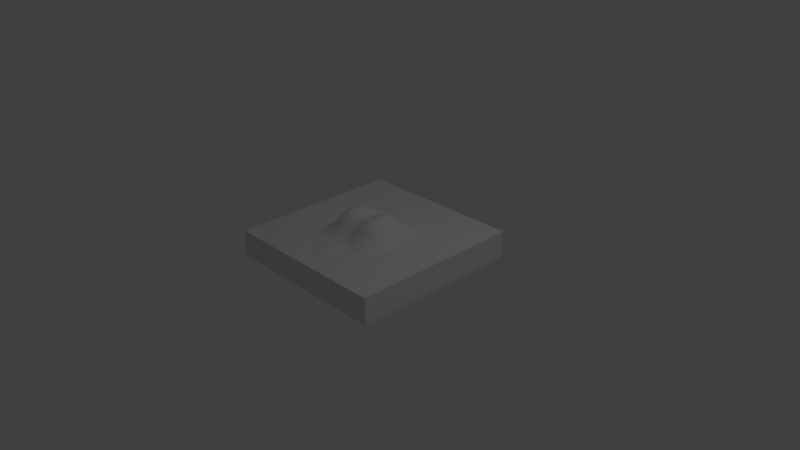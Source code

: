 # Source: rocktile.blend  (saved by Blender 2.76.0; exported with 4.5.12 LTS)
import bpy
from mathutils import Matrix  # noqa: F401  (used for matrix-valued properties, if any)

bpy.ops.wm.read_factory_settings(use_empty=True)
scene = bpy.context.scene
scene.name = 'Scene'

# ---- collections
col_collection_1 = bpy.data.collections.new('Collection 1'); scene.collection.children.link(col_collection_1)

# ---- materials (node trees are filled in below, after node groups)
mat_material = bpy.data.materials.new('Material')
mat_material.alpha_threshold = 0.0
mat_material.use_transparent_shadow = False
mat_material.roughness = 0.5
mat_material.line_color = (0.0, 0.0, 0.0, 1.0)

# ---- material node trees

# ---- world
world_world = bpy.data.worlds.new('World'); scene.world = world_world
world_world.color = (0.05088, 0.05088, 0.05088)
world_world.use_sun_shadow = False
world_world.sun_shadow_jitter_overblur = 0.0
world_world.cycles.sampling_method = 'MANUAL'
world_world.cycles.sample_map_resolution = 256

# ---- cameras
cam_camera = bpy.data.cameras.new('Camera')
cam_camera.clip_end = 100.0
cam_camera.lens = 35.0
cam_camera.sensor_width = 32.0
cam_camera.sensor_height = 18.0
cam_camera.ortho_scale = 7.314
cam_camera.dof.focus_distance = 0.0
cam_camera.dof.aperture_fstop = 128.0

# ---- lights
light_lamp = bpy.data.lights.new('Lamp', 'POINT')
light_lamp.transmission_factor = 0.0
light_lamp.cutoff_distance = 30.0
light_lamp.energy = 100.0
light_lamp.shadow_buffer_clip_start = 1.001
light_lamp.shadow_soft_size = 0.1
light_lamp.shadow_maximum_resolution = 0.006
light_lamp.use_absolute_resolution = True
light_lamp.cycles.use_multiple_importance_sampling = False

# ---- meshes
me_cube = bpy.data.meshes.new('Cube')
me_cube.from_pydata([(-0.03975, -0.7867, 0.3561), (0.4543, -0.6905, 0.3322), (-0.03986, -0.7469, 0.357), (0.1773, -0.5192, 0.3457), (-0.214, -0.7587, 0.3328), (-0.2499, -0.7223, 0.3323), (-0.1773, -0.5192, 0.3457), (0.4088, -0.6905, 0.3322), (-0.03634, -0.9812, 0.3322), (0.03634, -0.9812, 0.3322), (-0.1094, -0.9093, 0.3332), (0.1817, -0.9086, 0.3323), (-0.03892, -0.844, 0.3505), (0.1834, -0.7636, 0.3348), (-0.1158, -0.756, 0.3486), (-0.1817, -0.9812, 0.3322), (-0.2544, -0.9085, 0.3322), (0.03679, -0.911, 0.3355), (0.109, -0.9812, 0.3322), (-0.2544, -0.8359, 0.3322), (0.1823, -0.8363, 0.3332), (-0.06885, -0.906, 0.335), (0.2544, -0.8359, 0.3322), (-0.109, -0.9812, 0.3322), (-0.03679, -0.911, 0.3355), (0.1124, -0.8396, 0.3406), (-0.1834, -0.7636, 0.3348), (0.1156, -0.7656, 0.3483), (0.1817, -0.9812, 0.3322), (0.2544, -0.9085, 0.3322), (-0.1817, -0.9086, 0.3323), (0.03892, -0.844, 0.3505), (0.1094, -0.9093, 0.3332), (0.4724, -0.6905, 0.3322), (0.2544, -0.7632, 0.3323), (-0.2544, -0.7632, 0.3323), (-0.1063, -0.8703, 0.3368), (-0.1737, -0.8274, 0.3339), (0.03634, -1.163, 0.2088), (0.03634, -1.163, 0.03477), (-0.03634, -1.163, 0.03477), (-4.742e-07, -0.9455, 0.3329), (0.1454, -1.09, 0.3322), (0.5088, -0.7268, 0.3322), (-0.06591, -0.8685, 0.3418), (0.1454, -0.9449, 0.3322), (0.2907, -0.7995, 0.3322), (-0.07268, -1.018, 0.3322), (-0.2181, -0.8722, 0.3322), (-0.1454, -0.9449, 0.3322), (0.07268, -1.018, 0.3322), (0.2181, -0.8722, 0.3322), (0.4361, -0.7995, 0.3322), (-0.1487, -0.8014, 0.3384), (0.07457, -0.8763, 0.3391), (-0.07268, -1.163, -0.02697), (-5.96e-08, -1.09, -0.02697), (-0.2907, -0.7995, 0.3322), (0.07268, -1.163, -0.01575), (-0.07268, -1.163, -0.01575), (0.07268, -1.163, 0.1751), (-0.07268, -1.163, 0.1751), (0.07268, -1.163, 0.006703), (-0.07268, -1.163, 0.006703), (0.3271, -0.7995, 0.3322), (0.07268, -1.127, -0.02697), (-0.07268, -1.163, 0.2873), (-0.07268, -1.163, 0.1975), (-1.192e-07, -1.163, 0.06283), (-3.874e-07, -1.163, 0.2424), (-0.07268, -1.09, -0.02697), (0.1454, -1.163, -0.02697), (-0.07268, -1.163, 0.09651), (-5.96e-08, -1.018, -0.02697), (-0.1454, -1.163, -0.02697), (0.1454, -1.163, -0.004523), (-0.1454, -1.163, -0.004523), (0.1454, -1.09, -0.02697), (-0.1454, -1.018, -0.02697), (0.2907, -1.163, -0.02697), (0.07268, -1.163, 0.09651), (0.2362, -0.9994, 0.3322), (0.1454, -1.163, 0.1526), (-0.1454, -1.163, 0.1302), (-0.1454, -1.163, 0.1751), (0.1454, -1.163, 0.1302), (0.1454, -1.163, 0.04038), (-0.1454, -1.163, 0.04038), (1.018, -1.163, 0.06283), (1.163, -1.163, 0.1526), (-5.96e-08, -0.8722, -0.02697), (-0.2907, -1.163, -0.02697), (0.2907, -1.163, 0.01793), (-0.2907, -1.163, 0.01793), (0.8722, -1.163, 0.01793), (0.8722, -1.163, 0.06283), (0.2907, -1.018, -0.02697), (-0.2907, -0.8722, -0.02697), (0.5815, -1.163, -0.02697), (1.163, -0.5815, -0.02697), (1.163, -0.5815, 0.06283), (0.5815, -0.8722, -0.02697), (0.5815, -0.5815, -0.02697), (-5.96e-08, -0.5815, -0.02697), (0.2907, -1.163, 0.1077), (0.07268, -1.163, 0.2649), (0.218, -1.09, 0.3322), (0.5088, -0.7995, 0.3322), (-0.2181, -0.9449, 0.3322), (-0.07268, -1.09, 0.3322), (0.07276, -0.9451, 0.3325), (-0.07276, -0.9451, 0.3325), (0.218, -0.9449, 0.3322), (0.07268, -1.09, 0.3322), (0.3634, -0.7995, 0.3322), (-0.109, -1.127, 0.3322), (-0.1124, -0.8396, 0.3406), (0.2544, -1.054, 0.3322), (0.3271, -0.9812, 0.3322), (-0.2544, -0.9812, 0.3322), (-1.09, -1.163, 0.09651), (0.1454, -1.163, 0.3322), (-0.1461, -0.873, 0.3336), (0.4361, -0.8722, 0.3322), (-0.1454, -1.163, 0.3322), (-5.141e-07, -1.018, 0.3322), (0.1454, -1.163, 0.2873), (0.1454, -1.163, 0.1975), (-0.1454, -1.163, 0.1975), (-1.018, -1.163, 0.04038), (-1.018, -1.09, 0.3322), (-1.163, -1.018, 0.2424), (-1.163, -1.018, 0.06283), (0.2907, -1.163, 0.1526), (-0.2907, -1.163, 0.1077), (-0.2907, -1.163, 0.1975), (0.5815, -1.163, 0.06283), (0.2907, -1.163, 0.2424), (-0.1454, -1.163, 0.2424), (-1.163, -1.163, 0.1526), (-1.163, -0.8722, 0.01793), (-0.8722, -1.163, 0.01793), (-0.8722, -1.163, 0.1077), (-0.2907, -1.163, 0.2424), (-1.018, -1.018, 0.3322), (-1.018, -1.163, 0.22), (-0.5815, -1.163, -0.02697), (-1.163, -0.8722, 0.06283), (0.8722, -1.163, 0.1526), (-0.2907, -1.163, 0.3322), (-0.2181, -1.09, 0.3322), (-0.5815, -1.163, 0.2424), (-0.5815, -0.5815, -0.02697), (-0.5815, -1.163, 0.06283), (-0.8722, -1.163, 0.2873), (-1.163, -0.8722, 0.3322), (0.4361, -1.018, 0.3322), (-1.163, -0.8722, 0.1526), (-0.8722, -0.8722, -0.02697), (0.09956, 0.4354, 0.3624), (0.2907, -1.163, 0.3322), (0.3634, -1.09, 0.3322), (-0.1454, -1.018, 0.3322), (-1.163, 2.98e-07, -0.02697), (-1.163, -0.5815, 0.1526), (-1.163, -0.5815, 0.06283), (-0.2817, -0.3305, 0.4649), (-0.8722, -1.163, 0.3322), (-0.6178, -0.3271, 0.3322), (0.2817, -0.3305, 0.4649), (0.6178, -0.3998, 0.3322), (-0.1994, -0.3434, 0.4723), (0.3362, -0.6542, 0.3323), (0.1993, -0.3434, 0.4723), (-0.1112, -0.6248, 0.3382), (-0.2647, -0.2984, 0.5113), (0.2647, -0.2984, 0.5114), (0.3321, -0.4917, 0.3501), (-0.06612, -0.1239, 0.5753), (-0.6542, -0.4361, 0.3322), (-0.2272, -0.2944, 0.5262), (0.06612, -0.1239, 0.5753), (-0.429, -0.1134, 0.448), (0.429, -0.1134, 0.448), (0.2264, -0.2949, 0.5266), (0.6541, -0.4361, 0.3322), (0.126, -0.3016, 0.5185), (-0.2293, -0.1218, 0.6079), (-0.4007, -0.171, 0.4875), (-0.1132, -0.1897, 0.583), (0.2293, -0.1218, 0.6079), (-0.3983, 0.01779, 0.461), (-0.118, 0.1205, 0.5681), (0.1132, -0.1897, 0.583), (0.3983, 0.01778, 0.461), (0.118, 0.1205, 0.5681), (0.4007, -0.171, 0.4875), (-1.163, -0.5815, -0.02697), (-0.02712, 0.5092, 0.3372), (-0.3998, 0.6269, 0.3325), (0.03799, 0.4679, 0.347), (-0.3702, 0.06327, 0.483), (-0.2244, 0.2162, 0.4923), (-0.3299, 0.1166, 0.4992), (-0.284, 0.1678, 0.5072), (0.3702, 0.06326, 0.483), (0.2244, 0.2162, 0.4923), (0.3299, 0.1166, 0.4992), (0.284, 0.1678, 0.5072), (-0.4116, -0.07262, 0.4863), (0.4116, -0.07262, 0.4863), (-0.3507, 0.02933, 0.5389), (-0.2504, 0.1395, 0.5523), (0.3507, 0.02933, 0.5389), (0.2504, 0.1395, 0.5523), (-0.2329, -0.05544, 0.6164), (0.2329, -0.05544, 0.6164), (-0.3083, 0.08336, 0.5567), (-0.3334, -0.1966, 0.5376), (-0.3552, -0.08174, 0.5595), (0.3083, 0.08336, 0.5567), (0.3334, -0.1966, 0.5376), (0.3552, -0.08175, 0.5595), (-0.3878, -0.02691, 0.5147), (-0.3575, -0.2226, 0.504), (0.3878, -0.02691, 0.5147), (0.3575, -0.2226, 0.504), (-0.1182, -0.05837, 0.5955), (-0.2611, 0.03751, 0.5998), (-0.1709, -0.1243, 0.6077), (0.1182, -0.05837, 0.5955), (0.2611, 0.03751, 0.5998), (0.1709, -0.1243, 0.6077), (-0.2824, -0.2492, 0.5381), (-0.1285, 0.2323, 0.4993), (-0.08571, 0.1942, 0.5226), (0.2824, -0.2492, 0.5381), (0.1285, 0.2323, 0.4993), (0.08571, 0.1942, 0.5226), (-0.3835, -0.131, 0.5225), (-0.2366, -0.2037, 0.5825), (-0.2596, -0.08786, 0.6104), (-0.1762, -0.2555, 0.5629), (-0.04279, 0.1473, 0.5367), (0.3835, -0.131, 0.5225), (0.2365, -0.2037, 0.5825), (0.2596, -0.08786, 0.6104), (0.1757, -0.2562, 0.563), (0.04279, 0.1473, 0.5367), (-0.1779, 0.1807, 0.5382), (-0.1415, 0.1481, 0.5594), (0.1779, 0.1807, 0.5382), (0.1415, 0.1481, 0.5594), (-0.03945, -0.2153, 0.5484), (-0.08057, -0.2618, 0.5361), (-0.2963, -0.1352, 0.5871), (-0.1375, -0.2223, 0.5782), (-0.1095, -0.3665, 0.4453), (-0.1465, 0.03358, 0.604), (-0.3178, -0.0206, 0.5891), (-0.1428, -0.08993, 0.604), (0.03945, -0.2153, 0.5484), (0.08105, -0.2617, 0.5363), (0.377, -0.4242, 0.3678), (2.512e-06, -0.2572, 0.5209), (0.2963, -0.1352, 0.5871), (0.1375, -0.2224, 0.5782), (0.1465, 0.03358, 0.604), (0.3178, -0.0206, 0.5891), (-0.04383, -0.09148, 0.5659), (0.04383, -0.09148, 0.5659), (1.481e-07, 0.1946, 0.5098), (0.8359, 0.4724, 0.3322), (0.7632, 0.4724, 0.3322), (0.5451, 0.6178, 0.3323), (0.8359, 0.3998, 0.3322), (0.6178, 0.6178, 0.3322), (0.6905, 0.6178, 0.3322), (0.6905, 0.5451, 0.3322), (0.7632, 0.6178, 0.3322), (0.9085, 0.2544, 0.3322), (0.9085, 0.4724, 0.3322), (0.7632, 0.5451, 0.3322), (0.5451, 0.6905, 0.3322), (0.6178, 0.6905, 0.3322), (0.8177, 0.4179, 0.3322), (0.6723, 0.5633, 0.3322), (0.854, 0.3816, 0.3322), (0.7087, 0.527, 0.3322), (0.7995, 0.4361, 0.3322), (0.6542, 0.5815, 0.3322), (0.8722, 0.3634, 0.3322), (0.9449, 0.2907, 0.3322), (0.8722, 0.5088, 0.3322), (0.5815, 0.6541, 0.3322), (0.7995, 0.5815, 0.3322), (0.7268, 0.5088, 0.3322), (0.6542, 0.7268, 0.3322), (0.7268, 0.6541, 0.3322), (0.9085, 0.3634, 0.3322), (0.9449, 0.3634, 0.3322), (0.9449, 0.4361, 0.3322), (1.163, 1.163, 0.2424), (0.7995, 0.5088, 0.3322), (0.9449, 0.5088, 0.3322), (0.6542, 0.7995, 0.3322), (0.6542, 0.6541, 0.3322), (0.7995, 0.6541, 0.3322), (1.018, 0.5815, 0.3322), (0.7268, 0.8722, 0.3322), (0.8722, 0.7268, 0.3322), (1.163, 1.018, 0.2424), (1.018, 1.018, 0.3322), (1.09, 0.9449, 0.3322), (0.9449, 1.09, 0.3322), (1.163, 0.8722, 0.3322), (0.8722, 1.163, 0.3322), (0.8722, 1.163, 0.1975), (0.5815, 1.163, 0.2424), (1.018, 0.7268, 0.3322), (0.7268, 1.018, 0.3322), (-0.6905, 0.6178, 0.3322), (-0.7632, 0.4724, 0.3322), (-0.8359, 0.3998, 0.3322), (-0.6178, 0.6178, 0.3322), (-0.7632, 0.6178, 0.3322), (-0.8359, 0.4724, 0.3322), (-0.5451, 0.6178, 0.3323), (-0.9085, 0.2544, 0.3322), (-0.6178, 0.6905, 0.3322), (-0.7632, 0.5451, 0.3322), (-0.6905, 0.5451, 0.3322), (-0.9085, 0.4724, 0.3322), (-0.5451, 0.6905, 0.3322), (-0.4724, 0.6905, 0.3322), (-0.854, 0.3816, 0.3322), (-0.7087, 0.527, 0.3322), (-0.8177, 0.4179, 0.3322), (-0.6723, 0.5633, 0.3322), (-0.7268, 0.6541, 0.3322), (-0.8722, 0.3634, 0.3322), (-0.7268, 0.5088, 0.3322), (-0.9449, 0.2907, 0.3322), (-0.5815, 0.6541, 0.3322), (-0.8722, 0.5088, 0.3322), (-0.7995, 0.4361, 0.3322), (-0.5088, 0.7268, 0.3322), (-0.7995, 0.5815, 0.3322), (-0.9085, 0.3634, 0.3322), (-0.9449, 0.3634, 0.3322), (-0.9449, 0.4361, 0.3322), (-0.6541, 0.5815, 0.3322), (-0.6541, 0.7268, 0.3322), (-0.5088, 0.7995, 0.3322), (-0.7995, 0.6541, 0.3322), (-0.9449, 0.5088, 0.3322), (-0.6541, 0.7995, 0.3322), (-0.6541, 0.6541, 0.3322), (-0.7995, 0.5088, 0.3322), (0.2544, 0.8359, 0.3322), (-0.3271, 0.6905, 0.3322), (-0.1817, 0.6905, 0.3323), (-0.2544, 0.6905, 0.3323), (0.3271, 0.8359, 0.3322), (-1.018, 0.5815, 0.3322), (-0.3998, 0.6905, 0.3322), (-0.09994, 0.6996, 0.3322), (-0.1454, 0.7995, 0.3322), (0.2907, 0.7995, 0.3322), (0.3634, 0.8722, 0.3322), (-0.07268, 0.7268, 0.3322), (-0.218, 0.7268, 0.3322), (-0.3634, 0.7268, 0.3322), (3.874e-07, 1.163, 0.2424), (-0.07268, 0.7995, 0.3322), (-0.3634, 0.7995, 0.3322), (0.3634, 0.9449, 0.3322), (-0.218, 0.7995, 0.3322), (0.2544, 0.9812, 0.3322), (0.1817, 0.8359, 0.3322), (2.682e-07, 1.018, 0.3322), (-0.4361, 0.8722, 0.3322), (-0.1454, 0.8722, 0.3322), (0.1454, 0.8722, 0.3322), (-0.1454, 1.018, 0.3322), (0.1454, 1.018, 0.3322), (-0.218, 1.09, 0.3322), (0.2181, 1.09, 0.3322), (0.2907, 1.163, 0.3322), (-0.2907, 1.163, 0.3322), (-0.5815, 1.163, 0.1526), (-0.4361, 1.018, 0.3322), (-0.7268, 0.8722, 0.3322), (0.03634, 0.6178, 0.3323), (-0.03634, 0.6905, 0.3322), (-0.8722, 0.7268, 0.3322), (0.09994, 0.6996, 0.3322), (0.1908, 0.6996, 0.3323), (0.2181, 0.7268, 0.3322), (0.07268, 0.7268, 0.3322), (0.2181, 0.7995, 0.3322), (0.07268, 0.7995, 0.3322), (0.03634, 0.6905, 0.3322), (-0.03634, 0.6178, 0.3323), (1.937e-07, 0.6541, 0.3322), (-0.0363, 0.5452, 0.3337), (0.0363, 0.5452, 0.3337), (-0.2029, 0.09207, 0.5911), (0.2029, 0.09207, 0.5911), (0.2544, 0.6905, 0.3323), (-1.018, 0.7268, 0.3322), (0.4724, 0.6905, 0.3322), (0.3271, 0.6179, 0.3327), (0.3907, 0.6224, 0.3324), (0.2544, 0.6181, 0.3335), (0.3271, 0.6905, 0.3322), (0.5088, 0.7268, 0.3322), (0.2907, 0.6542, 0.3324), (0.4361, 0.7995, 0.3322), (0.3634, 0.7268, 0.3322), (0.3998, 0.6723, 0.3322), (0.3634, 0.6541, 0.3323), (0.3634, 0.7995, 0.3322), (0.5088, 0.7995, 0.3322), (0.4361, 0.8722, 0.3322), (0.4361, 1.018, 0.3322), (-0.04496, 0.02984, 0.5584), (-0.5451, -0.5451, 0.3322), (-0.5451, -0.4724, 0.3322), (-0.3998, -0.6905, 0.3322), (-5.96e-08, -1.163, -0.02697), (-0.5815, -0.5088, 0.3322), (0.4724, -0.6178, 0.3322), (0.1428, -0.08993, 0.604), (-0.7268, -0.7268, 0.3322), (0.6178, -0.5451, 0.3322), (0.5451, -0.5451, 0.3322), (0.5451, -0.4724, 0.3322), (0.03984, -0.7669, 0.3567), (0.4088, -0.6178, 0.3323), (-0.04957, -0.6972, 0.356), (0.04957, -0.6972, 0.356), (-0.6542, -0.5088, 0.3322), (0.5815, -1.163, 0.1526), (0.527, -0.6178, 0.3322), (-0.2095, -0.7177, 0.333), (0.07894, -0.727, 0.3546), (0.6541, -0.5815, 0.3322), (0.1487, -0.8014, 0.3384), (-0.07894, -0.727, 0.3546), (0.2184, -0.7268, 0.3327), (0.5815, -0.5088, 0.3322), (-0.0789, -0.7665, 0.3543), (-0.07821, -0.8054, 0.3518), (-0.2183, -0.7996, 0.3325), (-4.277e-07, -0.8065, 0.3559), (0.6541, -0.6542, 0.3322), (0.5088, -0.6542, 0.3322), (0.5815, -0.7268, 0.3322), (0.4724, -0.6542, 0.3322), (0.2183, -0.7996, 0.3325), (0.6541, -0.5088, 0.3322), (0.07821, -0.8054, 0.3518), (0.7268, -0.5815, 0.3322), (0.1461, -0.873, 0.3336), (-0.183, -0.6902, 0.3343), (0.1147, -0.6886, 0.3464), (-0.03787, -0.613, 0.3445), (-0.2544, -0.6905, 0.3322), (-0.7632, -0.2544, 0.3322), (-0.3271, -0.6905, 0.3322), (-0.4724, -0.5451, 0.3323), (-0.7268, -0.5815, 0.3322), (-0.3271, -0.6178, 0.3325), (-0.6905, -0.3271, 0.3322), (-0.4002, -0.5458, 0.3334), (-0.3998, -0.6178, 0.3323), (-0.2544, -0.6178, 0.3327), (-0.6905, -0.2544, 0.3322), (-0.4724, -0.6178, 0.3322), (-0.7087, -0.2362, 0.3322), (-1.018, -0.8722, 0.3322), (-0.7268, -0.3634, 0.3322), (-0.5748, -0.3521, 0.3323), (-0.6632, -0.2816, 0.3322), (-0.7995, -0.2907, 0.3322), (-0.6542, -0.3634, 0.3322), (-0.5544, -0.3908, 0.3324), (-0.1147, -0.6886, 0.3464), (-0.2907, -0.6541, 0.3323), (-0.3634, -0.7268, 0.3322), (-0.3727, -0.5727, 0.333), (-0.5088, -0.5815, 0.3322), (-0.4361, -0.6541, 0.3322), (-0.3634, -0.7995, 0.3322), (-0.5088, -0.6541, 0.3322), (-0.3634, -0.6541, 0.3323), (-0.4361, -0.8722, 0.3322), (-0.5815, -0.7268, 0.3322), (-0.4361, -1.018, 0.3322), (-0.8722, -1.018, 0.3322), (0.7632, -0.2544, 0.3322), (0.6905, -0.2544, 0.3322), (0.4724, -0.5451, 0.3323), (0.1918, -0.6994, 0.3338), (0.3998, -0.6178, 0.3323), (0.2544, -0.6905, 0.3322), (0.3271, -0.6178, 0.3325), (0.3271, -0.6905, 0.3322), (0.2544, -0.6178, 0.3327), (0.7268, -0.7268, 0.3322), (0.6905, -0.3271, 0.3322), (0.7087, -0.2362, 0.3322), (0.3087, -0.3602, 0.4294), (0.391, -0.5548, 0.3333), (0.6632, -0.2816, 0.3322), (0.7995, -0.2907, 0.3322), (0.5815, -0.3634, 0.3323), (0.09186, 0.08884, 0.5717), (-0.09186, 0.08884, 0.5717), (0.6905, 0.3271, 0.3324), (0.4724, 0.6178, 0.3324), (0.7632, 0.2544, 0.3322), (0.7632, 0.3998, 0.3322), (0.5451, 0.4725, 0.335), (0.6178, 0.2544, 0.3345), (0.5451, 0.5451, 0.3332), (0.6905, 0.2544, 0.3324), (0.7632, 0.03634, 0.3322), (0.7632, 0.3271, 0.3322), (0.6178, 0.5451, 0.3325), (0.8359, 0.3271, 0.3322), (0.5452, 0.3999, 0.3367), (0.4725, 0.4725, 0.3364), (0.7632, 0.109, 0.3322), (0.7632, 0.1817, 0.3322), (0.6905, 0.3998, 0.3324), (0.6905, 0.4724, 0.3323), (0.8359, 0.109, 0.3322), (0.8359, 0.2544, 0.3322), (0.6178, 0.3271, 0.3341), (0.5815, -0.8722, 0.3322), (0.4724, 0.5451, 0.3339), (0.6178, 0.4724, 0.3331), (0.8359, 0.1817, 0.3322), (0.6178, 0.3998, 0.3337), (0.3634, -0.7268, 0.3322), (0.1454, -1.018, 0.3322), (0.3635, -0.5817, 0.3329), (0.7087, -0.09085, 0.3322), (0.2907, -0.6542, 0.3323), (0.3816, -0.6542, 0.3322), (0.3908, 0.5544, 0.3341), (0.4361, 0.6541, 0.3323), (0.518, 0.4271, 0.3368), (0.7995, -0.1454, 0.3322), (0.6542, 0.2907, 0.3329), (0.7995, -4.88e-07, 0.3322), (0.7995, 0.2907, 0.3322), (0.7268, -0.2181, 0.3322), (0.4272, 0.518, 0.3354), (0.8722, 0.07268, 0.3322), (0.7177, 0.2271, 0.3323), (0.5815, 0.5088, 0.3333), (0.8722, 0.218, 0.3322), (0.3635, 0.5816, 0.3333), (0.7177, 0.08177, 0.3322), (0.7268, 0.3634, 0.3323), (0.7268, -0.07268, 0.3322), (0.5725, 0.3726, 0.3361), (0.6542, 0.4361, 0.3327), (0.5088, 0.5815, 0.3328), (0.7995, 0.1454, 0.3322), (0.7995, 0.3634, 0.3322), (0.9449, 0.218, 0.3322), (0.5088, 0.6541, 0.3323), (0.9449, 0.07268, 0.3322), (0.7995, -0.07268, 0.3322), (0.5088, 0.5088, 0.3347), (0.7995, 0.07268, 0.3322), (0.6542, 0.5088, 0.3324), (0.7995, -0.2181, 0.3322), (0.7995, 0.218, 0.3322), (0.6542, 0.3634, 0.3328), (0.8722, 0.4361, 0.3322), (0.7268, 0.5815, 0.3322), (1.018, -5.886e-07, 0.3322), (1.018, 0.2907, 0.3322), (0.8722, 0.1454, 0.3322), (0.8722, -0.1454, 0.3322), (0.5815, 0.7268, 0.3322), (1.018, 0.1454, 0.3322), (1.018, -0.1454, 0.3322), (1.018, 0.4361, 0.3322), (0.7268, 0.7268, 0.3322), (1.163, 0.2907, 0.3322), (-0.6178, 0.3271, 0.3341), (-0.8359, 0.2544, 0.3322), (-0.4724, 0.5451, 0.3339), (0.4361, -0.7268, 0.3322), (-0.4725, 0.4725, 0.3364), (-0.5452, 0.3999, 0.3367), (-0.7632, 0.109, 0.3322), (-0.6905, 0.4724, 0.3323), (-0.2544, 0.6181, 0.3335), (-0.6178, 0.3998, 0.3337), (-0.6905, 0.2544, 0.3324), (-0.5451, 0.4725, 0.335), (-0.7632, 0.3998, 0.3322), (-0.7632, 0.3271, 0.3322), (-0.7632, -0.03634, 0.3322), (-0.6178, 0.5451, 0.3325), (-0.8359, 0.1817, 0.3322), (-0.7632, 0.1817, 0.3322), (-0.6178, 0.2544, 0.3345), (-0.6905, 0.3271, 0.3324), (-0.8359, 0.109, 0.3322), (-0.7632, 0.03634, 0.3322), (-0.6178, 0.4724, 0.3331), (-0.6905, 0.3998, 0.3324), (-0.4724, 0.6178, 0.3324), (-0.5451, 0.5451, 0.3332), (-0.7632, 0.2544, 0.3322), (-0.8359, 0.3271, 0.3322), (0.5544, -0.3908, 0.3324), (-0.3908, 0.5544, 0.3341), (-0.7087, -0.09085, 0.3322), (0.7268, -0.3634, 0.3322), (0.5088, -0.5815, 0.3322), (0.4361, -0.6542, 0.3322), (0.6541, -0.3634, 0.3322), (-0.7268, -0.218, 0.3322), (-0.5725, 0.3726, 0.3361), (-0.5815, 0.5088, 0.3333), (-0.518, 0.4271, 0.3368), (-0.4272, 0.518, 0.3354), (-0.2907, 0.6542, 0.3324), (-0.7268, 0.3634, 0.3323), (-0.8722, 0.07268, 0.3322), (-0.8722, 0.2181, 0.3322), (-0.7268, -0.07268, 0.3322), (-0.7268, 0.07268, 0.3322), (-0.7177, 0.2271, 0.3323), (-0.3271, 0.6179, 0.3327), (-0.6541, 0.4361, 0.3327), (-0.6542, 0.2907, 0.3329), (-0.7995, 1.267e-07, 0.3322), (-0.3634, 0.5997, 0.3328), (-0.3634, 0.6541, 0.3323), (-0.4361, 0.6541, 0.3323), (-0.7995, 0.1454, 0.3322), (-0.5088, 0.5815, 0.3328), (-0.7995, 0.2907, 0.3322), (-0.7995, -0.1454, 0.3322), (-0.7995, 0.07268, 0.3322), (-0.6541, 0.5088, 0.3324), (-0.7995, 0.2181, 0.3322), (-0.5088, 0.6541, 0.3323), (-0.5088, 0.5088, 0.3347), (-0.6542, 0.3634, 0.3328), (-0.9449, 0.2181, 0.3322), (-0.7995, -0.218, 0.3322), (-0.7995, 0.3634, 0.3322), (-0.9449, 0.07268, 0.3322), (-0.7995, -0.07268, 0.3322), (-0.5815, 0.7268, 0.3322), (-0.8722, 0.4361, 0.3322), (-1.018, 0.2907, 0.3322), (-1.018, 1.937e-07, 0.3322), (-0.8722, 0.1454, 0.3322), (-0.8722, -0.1454, 0.3322), (-0.7268, 0.5815, 0.3322), (-1.018, 0.1454, 0.3322), (-0.7268, 0.7268, 0.3322), (-1.018, 0.4361, 0.3322), (-1.018, -0.1454, 0.3322), (-1.163, 0.2907, 0.3322), (-0.2054, -0.0244, 0.6196), (-0.1988, -0.1559, 0.6051), (-0.6178, -0.2544, 0.3322), (0.1988, -0.1559, 0.6051), (0.6178, -0.2544, 0.3322), (0.08756, -0.1563, 0.5818), (-0.08756, -0.1563, 0.5818), (1.452e-08, -0.1557, 0.5582), (0.09345, -0.02934, 0.5846), (-0.09345, -0.02934, 0.5846), (2.355e-08, -0.03129, 0.5545), (0.4728, 0.4003, 0.3409), (-0.4728, 0.4003, 0.3409), (0.1086, 0.5463, 0.3374), (0.2553, 0.5486, 0.3409), (0.4012, 0.4736, 0.3402), (0.331, 0.4773, 0.3493), (0.1812, 0.4795, 0.3559), (0.1817, 0.618, 0.3335), (0.2569, 0.4795, 0.3544), (0.328, 0.5467, 0.337), (0.109, 0.6178, 0.3328), (0.1815, 0.5483, 0.3412), (6.474e-08, 0.08626, 0.5435), (0.2932, 0.5138, 0.3456), (0.1454, 0.6542, 0.3325), (0.1353, 0.5212, 0.3437), (0.2182, 0.5829, 0.3365), (0.2181, 0.6542, 0.3326), (0.2907, 0.7268, 0.3322), (-0.2569, 0.4795, 0.3544), (-0.4012, 0.4736, 0.3402), (-0.331, 0.4773, 0.3493), (-0.109, 0.6178, 0.3328), (-0.1815, 0.5483, 0.3412), (-0.2553, 0.5486, 0.3409), (-0.1817, 0.618, 0.3335), (-0.1812, 0.4795, 0.3559), (-0.1086, 0.5463, 0.3374), (-0.328, 0.5467, 0.337), (0.2054, -0.0244, 0.6196), (-0.1353, 0.5212, 0.3437), (-0.2932, 0.5138, 0.3456), (-0.1454, 0.6542, 0.3325), (-0.2181, 0.5829, 0.3365), (-0.2181, 0.6542, 0.3326), (-0.2907, 0.7268, 0.3322), (-0.6905, -0.109, 0.3322), (-0.6178, -0.1817, 0.3322), (-0.6905, -0.1817, 0.3322), (-0.6178, -0.109, 0.3322), (-0.6541, -0.1454, 0.3322), (0.6905, -0.1817, 0.3322), (0.6178, -0.109, 0.3322), (0.6905, -0.109, 0.3322), (0.6178, -0.1817, 0.3322), (0.6541, -0.1454, 0.3322), (0.6178, 0.109, 0.3334), (0.6905, 0.1817, 0.3324), (0.6178, 0.03634, 0.3325), (0.6905, 0.109, 0.3323), (0.4026, 0.4018, 0.3499), (0.5454, 0.2545, 0.3414), (0.6905, -0.03634, 0.3322), (0.6178, -0.03634, 0.3322), (0.6905, 0.03634, 0.3322), (0.6178, 0.1817, 0.3343), (0.5454, 0.3273, 0.3399), (0.4732, 0.3279, 0.3485), (0.6542, 0.1454, 0.3328), (0.6541, -4.211e-07, 0.3322), (-0.5454, 0.3273, 0.3399), (-0.6178, -0.03634, 0.3322), (-0.6996, 0.04543, 0.3322), (-0.6178, 0.109, 0.3334), (-0.5454, 0.2545, 0.3414), (-0.6905, 0.1817, 0.3324), (-0.6905, 0.109, 0.3323), (-0.6178, 0.03634, 0.3325), (-0.6905, -0.03634, 0.3322), (-0.4732, 0.3279, 0.3485), (-0.4026, 0.4018, 0.3499), (-0.6178, 0.1817, 0.3343), (-0.4041, -0.4777, 0.3411), (-0.5466, -0.3276, 0.3335), (-0.4735, -0.4733, 0.3336), (-0.548, -0.255, 0.3347), (-0.3279, -0.5474, 0.3363), (0.3279, -0.5474, 0.3363), (0.4841, -0.3321, 0.3467), (0.548, -0.255, 0.3347), (0.5572, -0.3342, 0.3329), (0.4041, -0.4777, 0.3411), (-0.1816, -0.5475, 0.3382), (0.8722, -0.8722, 0.3322), (-0.2549, -0.5483, 0.3386), (-0.1822, -0.4866, 0.3638), (-0.4221, -0.3403, 0.3778), (0.03787, -0.613, 0.3445), (-0.1819, -0.6177, 0.3329), (-0.09996, -0.5544, 0.3362), (-0.4841, -0.3321, 0.3467), (-0.2181, -0.5821, 0.3341), (-0.8722, -0.8722, 0.3322), (-3.338e-07, -0.6484, 0.3536), (-0.1358, -0.5217, 0.3432), (-0.07399, -0.5972, 0.3381), (-0.07688, -0.6498, 0.3481), (-0.1474, -0.6531, 0.3363), (-0.2181, -0.6541, 0.3324), (0.1816, -0.5475, 0.3382), (-0.03639, -0.5447, 0.3379), (0.2549, -0.5483, 0.3386), (0.1089, -0.5459, 0.3371), (0.4221, -0.3403, 0.3778), (0.03637, -0.5447, 0.3379), (0.1819, -0.6177, 0.3329), (0.1822, -0.4866, 0.3638), (0.1107, -0.616, 0.3369), (0.4735, -0.4733, 0.3336), (0.1358, -0.5217, 0.3432), (0.2181, -0.5821, 0.3341), (0.07339, -0.58, 0.3366), (0.1474, -0.6531, 0.3363), (0.2181, -0.6541, 0.3324), (0.07688, -0.6498, 0.3481), (-0.1854, -0.428, 0.405), (-0.333, -0.484, 0.3535), (-0.2583, -0.4875, 0.3625), (-0.4133, -0.4116, 0.359), (-0.4776, -0.4031, 0.3386), (-0.2907, -0.7268, 0.3322), (-0.4369, -0.5098, 0.3337), (-0.4503, -0.3721, 0.3542), (-0.3836, -0.44, 0.3591), (-0.2931, -0.5164, 0.3458), (-0.5095, -0.4366, 0.333), (-0.5088, -0.5088, 0.3323), (-0.3658, -0.513, 0.3392), (-0.3415, -0.4334, 0.3744), (0.2907, -0.7268, 0.3322), (-0.3503, -0.3486, 0.4134), (-0.275, -0.4155, 0.4016), (-0.2223, -0.4578, 0.3827), (-0.3075, -0.3875, 0.4094), (0.3502, -0.3487, 0.4134), (0.04928, -0.4753, 0.355), (-0.03508, -0.4765, 0.3513), (0.2645, -0.4244, 0.3985), (0.4776, -0.4031, 0.3386), (0.2583, -0.4875, 0.3625), (0.3402, -0.4041, 0.3889), (0.4133, -0.4116, 0.359), (-0.2188, -0.5168, 0.3482), (0.107, -0.4817, 0.3587), (-0.107, -0.4817, 0.3587), (-1.968e-07, -0.5096, 0.3423), (0.05525, -0.4369, 0.3737), (0.2327, -0.4499, 0.3869), (0.5095, -0.4366, 0.333), (-3.849e-07, -0.727, 0.3576), (0.4503, -0.3721, 0.3542), (0.4369, -0.5098, 0.3337), (0.3713, -0.4653, 0.3528), (0.5088, -0.5088, 0.3323), (0.3658, -0.513, 0.3392), (0.2931, -0.5164, 0.3458), (0.2966, -0.397, 0.4072), (0.07198, -0.5111, 0.3437), (0.2188, -0.5168, 0.3482), (0.2755, -0.3598, 0.442), (0.04496, 0.02984, 0.5584), (-0.2755, -0.3597, 0.4421), (-0.0319, -0.4102, 0.385), (-0.1055, -0.4189, 0.4034), (-0.06909, -0.4493, 0.3698), (0.1935, -0.3705, 0.4495), (-0.4046, 0.2572, 0.3643), (-0.4375, -0.02914, 0.3961), (-0.4907, -0.1084, 0.3564), (-0.3357, 0.3337, 0.3771), (-0.4737, 0.1092, 0.3453), (-0.03508, 0.4057, 0.3646), (-0.4205, 0.0425, 0.377), (-0.2135, -0.322, 0.5028), (-0.3656, 0.1261, 0.4191), (-0.3012, -0.2874, 0.4988), (-0.107, 0.3495, 0.3984), (-0.449, -0.11, 0.4121), (-0.5453, 0.1817, 0.3397), (-0.4031, 0.3294, 0.359), (-0.4824, -0.03401, 0.3489), (-0.3906, -0.2127, 0.4787), (-0.5485, -0.1821, 0.3352), (-0.3448, 0.07554, 0.5196), (-0.2871, 0.2178, 0.4415), (-0.5453, 0.03638, 0.3343), (-0.5478, -0.109, 0.3348), (0.1093, -0.3619, 0.4508), (-0.3497, -0.1426, 0.5516), (-0.2655, -0.01866, 0.6131), (-0.2404, 0.1845, 0.5224), (-0.3598, -0.02049, 0.5537), (-0.4071, 0.1844, 0.3685), (-0.4931, -0.1846, 0.3582), (-0.1813, 0.4094, 0.3753), (-0.3889, 0.05537, 0.4439), (-0.3187, 0.1548, 0.4805), (0.03179, -0.3703, 0.4229), (-0.2136, 0.2445, 0.4696), (-0.3381, 0.2635, 0.3886), (-0.3216, -0.2391, 0.5228), (-0.2387, -0.2638, 0.5508), (-0.2686, 0.2755, 0.4177), (-0.2584, 0.408, 0.3713), (-0.2617, 0.3409, 0.3948), (-0.2601, 0.09098, 0.5799), (-0.4091, -0.02501, 0.4748), (-0.2568, -0.1569, 0.5968), (-0.4316, -0.2679, 0.3955), (-0.3712, -0.2667, 0.4578), (-0.03577, 0.4736, 0.3426), (-0.1059, 0.408, 0.3722), (-0.107, 0.4767, 0.3512), (0.1467, -0.3999, 0.4239), (-0.6541, 8.179e-08, 0.3322), (-0.6542, 0.1454, 0.3328), (-0.7268, 1.018, 0.3322), (0.107, 0.4767, 0.3512), (0.004374, 0.3874, 0.3723), (-0.07265, 0.5815, 0.3332), (0.07265, 0.5815, 0.3332), (-0.07077, 0.4403, 0.3564), (0.01809, 0.509, 0.3361), (-0.07201, 0.51, 0.3394), (0.07268, 0.6541, 0.3323), (0.07201, 0.51, 0.3394), (-0.07268, 0.6541, 0.3323), (2.086e-07, 0.7268, 0.3322), (0.05746, 0.4269, 0.3591), (-0.0355, 0.3506, 0.3946), (-0.1823, 0.3468, 0.4022), (-0.4737, 0.182, 0.3481), (-0.1923, 0.2917, 0.4351), (-0.1935, -0.3705, 0.4495), (-0.4447, -0.1931, 0.4113), (-0.4736, 0.2548, 0.3508), (-0.4108, 0.1122, 0.3704), (-0.4756, 0.03742, 0.3439), (-0.5453, 0.109, 0.3371), (-0.5461, -0.03614, 0.3339), (-0.4898, -0.2592, 0.3541), (-0.3471, 0.1948, 0.4024), (-0.3334, 0.4054, 0.3645), (-0.4109, -0.122, 0.4897), (0.1018, -0.4367, 0.3882), (-0.1288, -0.3218, 0.4973), (-0.1211, 0.2974, 0.4385), (0.1866, -0.4406, 0.3947), (-0.4391, 0.2191, 0.3567), (-0.08004, -0.3453, 0.4623), (-0.2453, -0.3388, 0.4757), (-0.344, -0.2611, 0.491), (-0.5183, -0.1458, 0.3425), (-0.5817, -0.07267, 0.3325), (-0.5819, -0.2181, 0.3326), (-0.3584, 0.1031, 0.4661), (-0.143, 0.377, 0.3866), (-0.4635, -0.06941, 0.3746), (-0.4419, 0.07426, 0.355), (-0.3087, 0.2362, 0.4119), (-0.5815, 0.07268, 0.3338), (-0.5816, 0.2181, 0.3374), (-0.4375, 0.3647, 0.3492), (-0.3902, -0.07658, 0.5236), (-0.1605, 0.2769, 0.455), (-0.1778, -0.3011, 0.5277), (-0.4658, -0.2258, 0.378), (-0.37, 0.2953, 0.371), (-0.4138, 0.01197, 0.4203), (-0.2976, 0.3716, 0.3773), (-2.994e-05, -0.3905, 0.3962), (-0.07197, -0.5111, 0.3436), (-0.06717, -0.3839, 0.4201), (-0.1469, -0.3999, 0.4239), (-0.3919, -0.3087, 0.4081), (-0.08053, 0.3206, 0.4181), (-0.3145, 0.03569, 0.5741), (-0.2955, -0.2073, 0.5576), (-0.2194, 0.4439, 0.3634), (-0.2253, 0.3132, 0.4157), (-0.2679, 0.2037, 0.4803), (-0.5157, -0.2929, 0.3395), (-0.3806, 0.1523, 0.3883), (-0.5092, 0.1454, 0.3415), (-0.5108, 0.0006223, 0.3373), (-0.3676, 0.4396, 0.3508), (-0.5094, 0.2911, 0.3458), (-0.4275, -0.1592, 0.451), (-0.5183, -0.2198, 0.3421), (-0.229, -0.3955, 0.4248), (-0.6541, -0.07268, 0.3322), (-0.5091, 0.3638, 0.341), (-0.5092, 0.07275, 0.3386), (-0.5093, 0.2181, 0.3443), (-0.3731, 0.2239, 0.3798), (-0.6541, -0.218, 0.3322), (-0.4296, -0.06923, 0.4439), (-0.5149, -0.07191, 0.34), (-0.6178, -0.3998, 0.3322), (-0.2206, 0.376, 0.3862), (-0.2404, 0.257, 0.442), (-0.5123, -0.3651, 0.3358), (-0.3691, 0.3671, 0.3628), (-0.3938, 0.0823, 0.3981), (-0.3822, -0.3803, 0.3828), (-0.6542, 0.2181, 0.333), (-0.2187, 0.5151, 0.3486), (-0.07041, 0.3766, 0.3799), (-0.4088, -0.2392, 0.4347), (-0.3649, 0.5105, 0.339), (-0.6542, 0.07268, 0.3324), (-0.7268, 0.2907, 0.3322), (-0.5815, 0.1454, 0.336), (-0.5815, 0.4361, 0.3346), (-0.2953, 0.4428, 0.3601), (-0.1452, 0.5822, 0.3353), (-0.438, 0.2919, 0.3555), (-0.4361, 0.5815, 0.333), (-0.7268, -0.2907, 0.3322), (-0.7268, 1.043e-07, 0.3322), (-0.7268, 0.4361, 0.3322), (-0.4361, 0.7268, 0.3322), (-0.4369, 0.4368, 0.3406), (-0.7268, 0.1454, 0.3322), (-0.1454, 0.7268, 0.3322), (-0.5815, 0.8722, 0.3322), (-0.8722, 0.5815, 0.3322), (-0.8722, 0.8722, 0.3322), (0.4205, 0.0425, 0.377), (0.5453, 0.03638, 0.3343), (0.3712, -0.2667, 0.4578), (0.4109, -0.122, 0.4897), (0.4046, 0.2572, 0.3643), (0.3448, 0.07554, 0.5196), (0.3381, 0.2635, 0.3886), (0.4091, -0.02501, 0.4748), (-0.03463, -0.3286, 0.4709), (0.2568, -0.1569, 0.5968), (-0.041, -0.1578, 0.5655), (0.1462, 0.09272, 0.5878), (0.1475, -0.02453, 0.6086), (-0.1312, -0.2698, 0.5494), (0.4031, 0.3294, 0.359), (0.2404, 0.1845, 0.5224), (0.2617, 0.3409, 0.3948), (0.2655, -0.01866, 0.6131), (0.2387, -0.2639, 0.5508), (0.5478, -0.109, 0.3348), (0.1056, 0.408, 0.3722), (0.2871, 0.2178, 0.4415), (0.03591, 0.3504, 0.3947), (0.4736, 0.2548, 0.3508), (0.2584, 0.408, 0.3713), (0.4907, -0.1084, 0.3564), (0.3656, 0.1261, 0.4191), (-0.03494, 0.3067, 0.429), (0.3334, 0.4054, 0.3645), (0.1111, 0.3028, 0.4338), (0.4375, -0.02914, 0.3961), (0.3598, -0.02049, 0.5537), (0.4108, 0.1122, 0.3704), (0.04548, -0.02861, 0.5628), (0.1415, -0.1595, 0.5985), (0.4737, 0.182, 0.3481), (0.4898, -0.2592, 0.3541), (0.3906, -0.2127, 0.4787), (0.5461, -0.03614, 0.3339), (0.5453, 0.109, 0.3371), (0.03811, -0.2639, 0.5231), (0.2686, 0.2755, 0.4177), (0.03575, 0.2662, 0.465), (0.3187, 0.1548, 0.4805), (0.3497, -0.1426, 0.5516), (0.4316, -0.2679, 0.3955), (0.3471, 0.1948, 0.4024), (-0.04548, -0.02861, 0.5628), (0.1923, 0.2916, 0.4351), (0.4931, -0.1846, 0.3582), (0.5453, 0.1817, 0.3397), (0.1311, -0.271, 0.5484), (0.3216, -0.2391, 0.5228), (0.5485, -0.1821, 0.3352), (0.3012, -0.2874, 0.4988), (0.4071, 0.1844, 0.3685), (0.04416, 0.08882, 0.5528), (0.1823, 0.3468, 0.4022), (0.4824, -0.03401, 0.3489), (0.1356, 0.1981, 0.5274), (-0.1462, 0.09272, 0.5878), (0.449, -0.11, 0.4121), (-0.1415, -0.1595, 0.5985), (-0.0401, 0.202, 0.5138), (0.041, -0.1578, 0.5655), (0.03434, -0.3283, 0.4711), (0.2135, -0.3219, 0.5028), (0.4737, 0.1092, 0.3453), (0.2601, 0.09098, 0.5799), (0.1214, 0.2624, 0.4753), (-0.1216, 0.2607, 0.477), (-0.03813, -0.2639, 0.5231), (0.4447, -0.1931, 0.4113), (-0.1475, -0.02453, 0.6086), (0.0401, 0.202, 0.5138), (0.2136, 0.2446, 0.4696), (-0.1356, 0.1981, 0.5274), (-0.04416, 0.08882, 0.5528), (0.1161, -0.3275, 0.4882), (0.3889, 0.05537, 0.4439), (0.1064, 0.3492, 0.3986), (0.03446, 0.3065, 0.4292), (-0.03574, 0.2661, 0.4651), (0.1813, 0.4094, 0.3753), (0.3357, 0.3337, 0.3771), (0.4756, 0.03742, 0.3439), (0.37, 0.2953, 0.371), (0.2976, 0.3716, 0.3773), (0.4138, 0.01197, 0.4203), (0.4275, -0.1592, 0.451), (0.3919, -0.3087, 0.4081), (0.2679, 0.2037, 0.4803), (0.3145, 0.03569, 0.5741), (0.1589, 0.2771, 0.4551), (0.2955, -0.2073, 0.5576), (0.09402, 0.03141, 0.5839), (7.947e-06, 0.2862, 0.446), (0.143, 0.377, 0.3866), (0.5092, 0.1454, 0.3415), (0.3806, 0.1523, 0.3883), (0.5108, 0.0006219, 0.3373), (0.4391, 0.2191, 0.3567), (0.5094, 0.2911, 0.3458), (8.781e-08, 0.1489, 0.5318), (0.5183, -0.1458, 0.3425), (-0.1986, 0.1462, 0.5632), (0.2453, -0.3388, 0.4757), (0.5157, -0.2929, 0.3395), (-0.2022, -0.0884, 0.6159), (-0.08468, -0.2201, 0.5642), (0.08469, -0.2201, 0.5642), (0.5817, -0.07267, 0.3325), (0.3584, 0.1031, 0.4661), (0.4658, -0.2258, 0.378), (0.5815, 0.07268, 0.3338), (1.259e-08, -0.09353, 0.5611), (0.5819, -0.2181, 0.3326), (5.004e-06, -0.2984, 0.495), (0.5816, 0.2181, 0.3374), (0.3902, -0.07658, 0.5236), (0.06902, -0.3507, 0.4542), (0.1761, -0.3013, 0.5275), (0.4635, -0.06941, 0.3746), (0.1986, 0.1462, 0.5632), (0.3087, 0.2362, 0.4119), (0.344, -0.2611, 0.491), (0.4419, 0.07426, 0.355), (0.2022, -0.0884, 0.6159), (0.2194, 0.4439, 0.3634), (-0.08088, 0.2371, 0.4966), (0.07097, 0.3268, 0.4128), (0.2253, 0.3132, 0.4157), (-0.09402, 0.03141, 0.5839), (0.08088, 0.237, 0.4966), (0.4375, 0.3647, 0.3492), (0.3676, 0.4396, 0.3508), (0.6542, 0.218, 0.333), (0.5092, 0.07275, 0.3386), (0.2983, 0.13, 0.532), (-0.07611, -0.3002, 0.5059), (0.4088, -0.2392, 0.4347), (0.4296, -0.06923, 0.4439), (0.3731, 0.2239, 0.3798), (0.3157, -0.08419, 0.5901), (0.06689, -0.396, 0.4093), (0.07052, 0.3767, 0.3799), (0.6542, 0.07268, 0.3324), (0.5149, -0.07191, 0.34), (0.2187, 0.5151, 0.3486), (0.5093, 0.2181, 0.3443), (0.5091, 0.3638, 0.341), (0.5183, -0.2198, 0.3421), (0.09118, -0.0908, 0.5861), (0.6178, -0.3271, 0.3322), (0.6541, -0.2181, 0.3322), (0.3822, -0.3803, 0.3828), (-0.0725, 0.2854, 0.45), (0.3938, 0.0823, 0.3981), (-0.09118, -0.0908, 0.5861), (0.09, 0.1484, 0.5491), (-0.2983, 0.13, 0.532), (0.5123, -0.3651, 0.3358), (0.07705, -0.3001, 0.5062), (0.3649, 0.5105, 0.339), (0.2404, 0.257, 0.442), (0.6541, -0.07268, 0.3322), (0.2206, 0.376, 0.3862), (0.2291, -0.3956, 0.4247), (0.07358, 0.2852, 0.4503), (-0.3157, -0.08419, 0.5901), (0.3691, 0.3671, 0.3628), (-0.09, 0.1484, 0.5491), (0.438, 0.2919, 0.3555), (0.2953, 0.4428, 0.3601), (2.123e-07, 0.2378, 0.486), (0.7268, -4.545e-07, 0.3322), (-7.396e-05, 0.4385, 0.3508), (0.7268, -0.2907, 0.3322), (0.7268, 0.2907, 0.3322), (0.5815, 0.1454, 0.336), (0.5815, 0.4361, 0.3346), (-0.1462, 0.3221, 0.4182), (0.1452, 0.5822, 0.3353), (0.1461, 0.3221, 0.4182), (0.4361, 0.5815, 0.333), (1.163, 1.163, 0.1526), (0.7268, 0.4361, 0.3322), (0.1454, 0.7268, 0.3322), (0.4369, 0.4368, 0.3406), (0.7268, 0.1454, 0.3322), (-0.1433, 0.4436, 0.3646), (0.4361, 0.7268, 0.3322), (0.1433, 0.4436, 0.3646), (0.8722, 0.5815, 0.3322), (2.384e-07, 0.8722, 0.3322), (0.5815, 0.8722, 0.3322), (0.2911, 0.5825, 0.3351), (-0.2911, 0.5825, 0.3351), (1.163, 0.8722, 0.1526), (0.8722, 0.8722, 0.3322), (-0.2907, 0.8722, 0.3322), (0.2907, 0.8722, 0.3322), (-0.5815, 1.163, 0.3322), (0.5815, 1.163, 0.3322), (0.5815, 1.163, 0.06283), (1.163, 0.5815, 0.1526), (1.163, 0.2907, 0.1526), (2.384e-07, 1.163, -0.02697), (1.163, -5.96e-08, -0.02697), (1.163, -3.576e-07, 0.1526), (-5.96e-08, 5.96e-08, -0.02697), (4.768e-07, 1.163, 0.1526), (-0.1455, -0.5815, 0.334), (-0.3717, -0.1825, 0.5161), (-0.5815, -0.4361, 0.3322), (-0.3304, 0.1727, 0.436), (-0.5819, -0.1454, 0.3326), (-0.4361, -0.5815, 0.3323), (-0.2995, -0.4552, 0.3747), (-0.2066, 0.03739, 0.6118), (-0.4504, 0.004164, 0.3608), (-0.4583, -0.2997, 0.3673), (-0.4361, -0.7268, 0.3322), (-0.4396, 0.1461, 0.3554), (-0.4416, -0.441, 0.3407), (-0.7268, -0.1454, 0.3322), (-0.1498, -0.7269, 0.3406), (-0.1785, 0.2268, 0.5002), (-0.4702, -0.1484, 0.3827), (-0.7268, -0.4361, 0.3322), (-0.5816, 0.2908, 0.3371), (-0.8722, 1.49e-07, 0.3322), (-0.8722, -0.5815, 0.3322), (-0.5817, -0.2908, 0.3324), (-0.5815, -0.8722, 0.3322), (-0.8722, 0.2907, 0.3322), (-0.8722, -0.2907, 0.3322), (-1.163, -0.5815, 0.3322), (-1.163, 0.5815, 0.3322), (-1.163, 1.192e-07, 0.1526), (0.4504, 0.004163, 0.3608), (0.2066, 0.03739, 0.6118), (0.4583, -0.2997, 0.3673), (0.1555, -0.3487, 0.4702), (0.4361, -0.5815, 0.3323), (-0.1557, -0.3487, 0.4703), (7.26e-08, -0.2147, 0.5428), (0.1455, -0.5815, 0.334), (-7.62e-05, -0.4442, 0.361), (0.5819, -0.1454, 0.3326), (0.3717, -0.1825, 0.5161), (0.5815, -0.4361, 0.3322), (0.2995, -0.4552, 0.3747), (0.3304, 0.1727, 0.436), (-0.1444, -0.4566, 0.3821), (0.4396, 0.1461, 0.3554), (0.4702, -0.1484, 0.3827), (0.7268, -0.4361, 0.3322), (0.1953, -0.2224, 0.584), (0.1498, -0.7269, 0.3406), (0.4416, -0.441, 0.3407), (-0.1953, -0.2224, 0.584), (0.1784, 0.2268, 0.5002), (0.7268, -0.1454, 0.3322), (-4.502e-07, -0.8788, 0.3433), (0.1444, -0.4566, 0.3821), (1.901e-05, 0.3275, 0.4115), (0.3814, 0.02297, 0.5), (0.8722, -0.5815, 0.3322), (0.8722, -5.215e-07, 0.3322), (0.2909, -0.5821, 0.3339), (-0.2909, -0.5821, 0.3339), (-0.3814, 0.02297, 0.5), (-0.3014, 0.3024, 0.3961), (0.0005838, -0.3485, 0.4442), (0.5817, -0.2908, 0.3324), (0.5816, 0.2908, 0.3371), (-0.2907, -0.8722, 0.3322), (0.8722, 0.2907, 0.3322), (0.8722, -0.2907, 0.3322), (0.3213, -0.322, 0.4517), (-0.3213, -0.322, 0.4517), (0.3014, 0.3024, 0.3961), (0.2907, -0.8722, 0.3322), (0.5815, 4.849e-06, 0.3326), (-0.5815, -1.163, 0.3322), (0.5815, -1.163, 0.3322), (1.605e-07, 0.5815, 0.3324), (-1.788e-07, -1.163, 0.1526), (-4.181e-07, -0.5789, 0.3389), (1.163, -0.5815, 0.3322), (1.163, 0.5815, 0.3322), (-0.5815, 5.296e-06, 0.3326), (0.5815, -0.5815, 0.3322), (-0.5815, -0.5815, 0.3322), (-0.5815, 0.5815, 0.3324), (0.5815, 0.5815, 0.3324), (-1.163, 2.384e-07, 0.3322), (-5.96e-07, -1.163, 0.3322), (2.98e-07, 1.163, 0.3322), (1.163, -6.557e-07, 0.3322), (6.493e-08, 0.02894, 0.5485), (-1.163, 1.163, 0.3322), (-1.163, -1.163, 0.3322), (1.163, -1.163, 0.3322), (1.163, 1.163, 0.3322), (-1.163, 1.163, -0.02697), (-1.163, -1.163, -0.02697), (1.163, -1.163, -0.02697), (1.163, 1.163, -0.02697)], [], [(0, 452, 453), (0, 455, 2), (1242, 14, 449), (1, 459, 629), (1, 599, 33), (455, 0, 453), (2, 837, 449), (823, 845, 831), (846, 3, 787), (4, 445, 35), (4, 454, 26), (5, 445, 468), (5, 808, 35), (6, 782, 773), (6, 830, 770), (7, 551, 546), (7, 599, 629), (8, 111, 47), (8, 125, 41), (9, 125, 50), (9, 110, 41), (10, 122, 49), (44, 21, 24), (11, 112, 51), (11, 464, 45), (12, 1280, 455), (3, 846, 794), (13, 460, 450), (13, 1275, 448), (14, 453, 452), (14, 1242, 53), (15, 108, 119), (15, 162, 49), (16, 1293, 119), (16, 108, 48), (17, 110, 54), (17, 1280, 41), (18, 110, 50), (18, 547, 45), (19, 454, 57), (19, 1293, 48), (20, 460, 448), (20, 464, 51), (21, 44, 10), (122, 37, 48), (22, 460, 51), (22, 1299, 46), (23, 111, 49), (23, 162, 47), (24, 1280, 44), (24, 111, 41), (25, 464, 448), (25, 462, 54), (26, 1242, 445), (26, 454, 53), (27, 462, 448), (27, 1275, 446), (28, 547, 81), (28, 112, 45), (29, 112, 118), (29, 1299, 51), (30, 108, 49), (30, 122, 48), (31, 462, 455), (31, 1280, 54), (32, 464, 54), (32, 110, 45), (33, 457, 459), (33, 599, 43), (34, 817, 450), (34, 460, 46), (3, 797, 787), (35, 808, 57), (453, 12, 455), (116, 44, 453), (12, 453, 44), (37, 116, 53), (38, 105, 69), (38, 1304, 60), (39, 80, 68), (39, 430, 62), (40, 430, 68), (40, 72, 63), (110, 9, 50), (42, 547, 113), (42, 121, 106), (43, 458, 457), (43, 599, 107), (36, 122, 10), (111, 10, 49), (112, 28, 81), (110, 32, 54), (460, 34, 450), (46, 1299, 64), (551, 7, 629), (47, 162, 109), (460, 20, 51), (108, 16, 119), (460, 22, 46), (112, 29, 51), (50, 125, 113), (110, 17, 41), (37, 454, 48), (122, 36, 116), (52, 599, 114), (52, 123, 107), (21, 111, 24), (116, 37, 122), (462, 25, 448), (1293, 16, 48), (55, 74, 70), (55, 430, 59), (56, 430, 70), (56, 73, 65), (57, 808, 494), (110, 18, 45), (58, 430, 71), (58, 75, 62), (59, 76, 74), (59, 430, 63), (60, 127, 105), (60, 1304, 82), (61, 128, 84), (61, 1304, 67), (62, 86, 80), (75, 58, 71), (63, 87, 76), (72, 40, 68), (64, 546, 817), (64, 1299, 114), (73, 56, 70), (65, 77, 71), (66, 1314, 124), (66, 138, 69), (67, 138, 128), (67, 1304, 69), (105, 38, 60), (68, 1304, 72), (138, 66, 124), (454, 37, 53), (462, 31, 54), (70, 78, 73), (77, 65, 73), (71, 79, 75), (430, 55, 70), (72, 1304, 83), (78, 70, 74), (73, 90, 77), (74, 91, 78), (430, 58, 62), (75, 92, 86), (79, 71, 77), (76, 93, 91), (86, 62, 75), (90, 73, 78), (77, 96, 79), (546, 64, 114), (78, 97, 90), (96, 77, 90), (79, 98, 92), (138, 67, 69), (80, 86, 85), (81, 547, 117), (81, 118, 112), (82, 133, 127), (82, 1304, 85), (83, 134, 87), (83, 1304, 84), (84, 135, 134), (127, 60, 82), (85, 104, 133), (128, 61, 67), (1304, 38, 69), (91, 74, 76), (808, 5, 468), (87, 134, 93), (88, 148, 95), (88, 1324, 89), (89, 1320, 148), (89, 1324, 100), (97, 78, 91), (90, 103, 96), (91, 146, 97), (92, 75, 79), (92, 136, 104), (98, 79, 96), (93, 153, 146), (133, 82, 85), (94, 136, 98), (94, 1324, 95), (1314, 69, 105), (95, 443, 136), (103, 90, 97), (96, 101, 98), (93, 76, 87), (97, 152, 103), (153, 93, 134), (101, 96, 103), (99, 1324, 102), (99, 1224, 100), (100, 1225, 1320), (1224, 99, 102), (430, 39, 68), (101, 103, 102), (102, 1226, 1224), (1324, 94, 98), (1324, 98, 101), (152, 97, 146), (104, 85, 86), (104, 136, 133), (1304, 61, 84), (105, 127, 126), (121, 42, 113), (106, 160, 117), (107, 541, 458), (123, 52, 114), (125, 9, 41), (108, 15, 49), (109, 1314, 125), (109, 162, 115), (464, 11, 51), (125, 8, 47), (817, 46, 64), (111, 21, 10), (464, 20, 448), (118, 81, 117), (162, 15, 119), (113, 1314, 121), (114, 599, 546), (114, 1299, 123), (162, 23, 49), (115, 150, 124), (454, 35, 57), (1280, 12, 44), (160, 106, 121), (117, 161, 118), (111, 23, 47), (118, 161, 156), (119, 1293, 499), (119, 150, 162), (120, 145, 139), (120, 1323, 129), (1314, 105, 126), (121, 1314, 126), (454, 4, 35), (541, 107, 123), (599, 1, 629), (123, 1299, 156), (150, 115, 162), (124, 149, 138), (547, 28, 45), (547, 50, 113), (126, 137, 160), (76, 59, 63), (1314, 113, 125), (462, 27, 446), (1314, 66, 69), (128, 143, 135), (129, 142, 145), (129, 1323, 141), (130, 1319, 167), (130, 500, 144), (131, 1319, 155), (131, 157, 139), (132, 157, 147), (132, 1323, 139), (133, 443, 137), (146, 91, 93), (74, 55, 59), (134, 83, 84), (135, 151, 153), (143, 128, 138), (443, 95, 148), (1226, 103, 152), (137, 126, 127), (137, 443, 160), (80, 39, 62), (138, 149, 143), (157, 131, 155), (1293, 19, 57), (140, 165, 197), (140, 1323, 147), (141, 153, 142), (141, 1323, 146), (1174, 260, 1078), (964, 259, 877), (988, 886, 952), (1108, 231, 1033), (1091, 1180, 1109), (884, 1231, 943), (991, 883, 943), (228, 964, 877), (1042, 1269, 1128), (1269, 1037, 1107), (159, 1208, 905), (159, 916, 1036), (1159, 222, 1047), (408, 1257, 1084), (407, 1121, 893), (1231, 884, 968), (246, 1159, 1033), (1173, 1042, 1128), (984, 894, 956), (862, 991, 943), (1023, 1157, 1104), (1159, 268, 1033), (1108, 268, 1047), (1180, 1064, 1109), (1176, 212, 878), (1059, 1269, 1107), (1235, 677, 1089), (1168, 682, 1050), (1302, 148, 1320), (148, 88, 89), (267, 1257, 1027), (1299, 118, 156), (125, 47, 109), (1280, 31, 455), (1248, 481, 780), (135, 84, 128), (1323, 140, 197), (1225, 100, 1224), (1319, 144, 481), (153, 134, 135), (165, 1255, 163), (137, 127, 133), (142, 129, 141), (481, 1248, 1253), (149, 124, 150), (154, 151, 1301), (167, 1301, 500), (155, 1253, 157), (166, 938, 863), (166, 1297, 849), (897, 939, 869), (863, 175, 888), (175, 180, 889), (175, 233, 888), (169, 1296, 1070), (169, 1122, 847), (935, 1281, 794), (184, 176, 1034), (171, 938, 921), (171, 1261, 861), (172, 551, 507), (1136, 875, 1094), (173, 1122, 1082), (173, 1259, 853), (174, 785, 784), (174, 783, 1228), (1230, 179, 442), (175, 938, 861), (236, 176, 1068), (176, 1122, 1070), (177, 843, 842), (177, 840, 1268), (178, 1174, 683), (178, 1026, 269), (168, 1249, 484), (939, 863, 888), (180, 953, 889), (168, 486, 483), (181, 1168, 270), (1277, 242, 256), (182, 975, 931), (182, 984, 865), (183, 1105, 1077), (183, 1157, 1019), (184, 1137, 1082), (170, 1267, 185), (1273, 185, 461), (1067, 247, 266), (932, 834, 831), (1141, 1018, 1053), (187, 895, 678), (187, 1124, 241), (188, 1229, 931), (188, 975, 869), (189, 1125, 683), (189, 1078, 256), (190, 1143, 680), (190, 1025, 246), (191, 956, 894), (191, 1288, 883), (192, 1076, 519), (192, 1187, 250), (193, 1126, 266), (1092, 249, 250), (194, 1104, 1095), (194, 1283, 1023), (195, 1175, 518), (195, 1027, 252), (196, 1105, 1019), (1139, 251, 252), (1304, 80, 85), (855, 984, 956), (198, 911, 898), (198, 910, 405), (199, 647, 648), (199, 649, 1005), (200, 916, 913), (200, 910, 1192), (201, 943, 883), (201, 1288, 871), (202, 1243, 886), (202, 968, 878), (203, 1176, 884), (203, 943, 871), (204, 968, 884), (1184, 1085, 1109), (205, 1283, 1095), (205, 1128, 1021), (206, 1107, 1091), (206, 1278, 1031), (207, 1128, 1059), (207, 1154, 1021), (208, 1154, 1059), (208, 1107, 1031), (209, 984, 931), (209, 951, 894), (210, 1157, 1023), (210, 1135, 1019), (211, 1288, 879), (211, 964, 871), (212, 1176, 893), (212, 1121, 878), (1257, 231, 1084), (213, 1283, 1021), (148, 1302, 443), (872, 1231, 968), (215, 1124, 677), (215, 877, 241), (216, 1033, 717), (216, 1143, 246), (255, 895, 241), (964, 217, 871), (218, 1229, 888), (218, 965, 876), (164, 147, 157), (219, 951, 876), (265, 1159, 246), (1154, 220, 1021), (221, 1110, 1068), (221, 1266, 1060), (222, 1159, 1060), (222, 1135, 1047), (223, 1288, 894), (223, 951, 879), (224, 1229, 869), (895, 240, 678), (225, 1283, 1047), (225, 1135, 1023), (226, 1141, 1053), (1274, 245, 680), (227, 1174, 686), (227, 1089, 260), (1045, 1184, 1109), (1095, 1173, 1128), (229, 1124, 678), (229, 1078, 260), (230, 1028, 685), (230, 1168, 433), (228, 1235, 893), (231, 1257, 1033), (232, 1050, 680), (232, 1143, 433), (816, 811, 804), (233, 965, 888), (234, 1243, 1092), (234, 1145, 1086), (235, 1145, 1092), (235, 1187, 1079), (170, 630, 517), (236, 1110, 1034), (237, 1278, 1085), (237, 1149, 1075), (238, 1149, 1090), (238, 1175, 1075), (239, 951, 931), (239, 1229, 876), (939, 224, 869), (240, 965, 889), (1185, 255, 241), (877, 215, 677), (242, 953, 1029), (242, 1277, 889), (243, 1187, 1093), (243, 1119, 1079), (244, 1135, 1060), (244, 1266, 1019), (245, 1274, 1034), (245, 1110, 1025), (161, 117, 160), (1025, 190, 680), (185, 1273, 630), (247, 1137, 1034), (248, 1175, 1090), (248, 1119, 1072), (1050, 193, 266), (249, 1243, 878), (250, 1187, 1092), (250, 1121, 1076), (251, 1278, 1075), (251, 1139, 1031), (1175, 195, 252), (1027, 195, 518), (253, 1125, 1087), (253, 1262, 1026), (254, 1155, 1087), (254, 1125, 1029), (255, 965, 895), (255, 1185, 876), (1078, 189, 683), (953, 180, 861), (257, 1261, 961), (257, 960, 937), (87, 72, 83), (258, 1148, 1076), (259, 1185, 877), (163, 1322, 1226), (1089, 227, 686), (1078, 229, 678), (261, 1126, 1080), (261, 1262, 1056), (262, 1178, 1067), (262, 1126, 1056), (263, 1171, 828), (263, 840, 829), (264, 1262, 1087), (264, 1133, 1056), (265, 1110, 1060), (224, 939, 888), (266, 1126, 1067), (266, 1274, 1050), (267, 1111, 1028), (1304, 68, 80), (167, 1319, 154), (1185, 259, 879), (269, 1131, 1063), (1026, 178, 683), (270, 1131, 1080), (270, 1168, 1049), (271, 1119, 1090), (271, 1190, 1079), (272, 584, 293), (272, 303, 289), (273, 303, 296), (273, 1202, 289), (274, 575, 571), (274, 1312, 294), (275, 573, 287), (275, 584, 285), (276, 306, 294), (276, 1312, 290), (277, 585, 298), (277, 306, 290), (278, 580, 288), (278, 585, 286), (279, 307, 298), (279, 585, 295), (280, 1294, 564), (280, 574, 292), (281, 584, 301), (281, 304, 293), (282, 585, 296), (282, 303, 295), (283, 590, 416), (283, 575, 294), (284, 306, 297), (284, 590, 294), (285, 523, 573), (285, 584, 289), (286, 530, 580), (286, 585, 290), (575, 274, 294), (287, 531, 291), (585, 277, 290), (288, 537, 296), (289, 1202, 523), (303, 272, 293), (290, 1312, 530), (306, 277, 298), (531, 287, 573), (291, 1294, 299), (574, 280, 564), (292, 587, 300), (304, 281, 301), (293, 1209, 303), (575, 283, 416), (573, 275, 285), (295, 1209, 307), (303, 282, 296), (537, 288, 580), (584, 272, 289), (590, 283, 294), (297, 594, 305), (580, 278, 286), (298, 594, 306), (299, 301, 584), (299, 1294, 300), (587, 292, 574), (300, 593, 301), (306, 276, 290), (301, 593, 304), (302, 1201, 317), (302, 1321, 311), (585, 279, 298), (584, 275, 287), (1294, 292, 300), (304, 593, 308), (305, 1211, 590), (305, 594, 309), (584, 281, 293), (585, 278, 288), (590, 297, 305), (307, 1209, 310), (593, 300, 587), (308, 1307, 319), (594, 297, 306), (309, 1215, 320), (310, 1215, 594), (310, 1209, 319), (311, 1214, 1201), (311, 1321, 315), (312, 1321, 314), (312, 1215, 313), (1215, 312, 314), (313, 319, 315), (314, 320, 1215), (314, 1321, 316), (315, 1307, 1214), (319, 313, 1215), (316, 1219, 320), (316, 1321, 318), (1294, 280, 292), (317, 1220, 318), (1220, 317, 1201), (318, 1227, 1219), (1321, 302, 317), (590, 284, 297), (1321, 313, 315), (320, 1219, 1211), (321, 671, 351), (321, 357, 339), (322, 358, 345), (322, 1008, 341), (323, 662, 337), (323, 666, 335), (324, 357, 351), (324, 1311, 343), (325, 354, 347), (325, 671, 339), (326, 666, 345), (326, 358, 344), (327, 1311, 651), (327, 657, 343), (328, 660, 639), (328, 1251, 342), (329, 665, 352), (329, 357, 343), (330, 671, 347), (330, 358, 341), (331, 655, 338), (331, 671, 336), (332, 355, 350), (332, 666, 344), (333, 657, 346), (333, 665, 343), (334, 657, 649), (334, 1009, 346), (335, 623, 662), (335, 666, 340), (336, 603, 655), (336, 671, 341), (358, 322, 341), (337, 608, 345), (671, 330, 341), (338, 611, 351), (357, 321, 351), (339, 673, 354), (340, 1251, 623), (340, 666, 348), (341, 1008, 603), (358, 330, 347), (342, 667, 660), (342, 1251, 349), (657, 327, 651), (357, 329, 352), (358, 326, 345), (344, 1014, 355), (608, 337, 662), (671, 321, 339), (355, 332, 344), (346, 1009, 353), (347, 1014, 358), (357, 324, 343), (666, 323, 337), (348, 350, 349), (349, 674, 667), (350, 348, 666), (1251, 328, 639), (655, 331, 336), (611, 338, 655), (662, 323, 335), (352, 673, 357), (352, 665, 356), (353, 1013, 665), (353, 1009, 381), (665, 329, 343), (354, 673, 395), (1014, 347, 354), (355, 1014, 364), (660, 328, 342), (356, 1013, 392), (671, 338, 351), (665, 333, 346), (671, 331, 338), (1311, 324, 351), (359, 1217, 379), (359, 400, 368), (360, 648, 636), (360, 723, 372), (361, 722, 720), (361, 1012, 371), (362, 723, 636), (362, 722, 371), (363, 422, 369), (363, 1217, 368), (364, 1014, 410), (914, 366, 720), (365, 1009, 649), (365, 648, 372), (1161, 916, 906), (366, 394, 370), (367, 382, 377), (367, 1012, 374), (368, 706, 422), (400, 359, 379), (723, 362, 371), (369, 424, 376), (394, 366, 914), (370, 915, 374), (722, 362, 636), (371, 1012, 377), (648, 365, 649), (372, 723, 375), (373, 1227, 390), (373, 1315, 388), (915, 370, 394), (374, 1210, 382), (723, 360, 636), (375, 1216, 381), (424, 369, 422), (376, 425, 378), (377, 1216, 723), (1012, 366, 370), (425, 376, 424), (378, 387, 385), (379, 401, 400), (379, 1217, 383), (380, 1210, 385), (380, 1315, 384), (1009, 334, 649), (381, 1216, 391), (1012, 361, 720), (382, 1210, 384), (383, 1210, 401), (383, 1217, 385), (1210, 374, 915), (384, 1315, 386), (401, 379, 383), (387, 378, 425), (386, 391, 1216), (386, 1315, 389), (673, 339, 357), (387, 425, 388), (388, 1219, 1227), (1216, 377, 382), (389, 1218, 391), (389, 1315, 390), (1009, 372, 375), (390, 1322, 1218), (1315, 385, 387), (391, 1218, 1013), (392, 1013, 904), (1203, 396, 702), (393, 1303, 908), (393, 912, 404), (1217, 369, 376), (394, 914, 404), (395, 1015, 410), (705, 397, 702), (396, 402, 912), (396, 1203, 399), (392, 1015, 673), (397, 409, 398), (409, 397, 705), (398, 706, 400), (399, 915, 402), (399, 1203, 401), (706, 398, 409), (1217, 378, 385), (1217, 363, 369), (401, 1210, 915), (397, 1203, 702), (402, 915, 404), (403, 914, 907), (403, 1303, 404), (1009, 365, 372), (912, 393, 908), (405, 1303, 907), (910, 198, 898), (406, 1303, 910), (406, 913, 908), (1299, 22, 51), (214, 1154, 1031), (916, 159, 905), (408, 1139, 1027), (1203, 397, 398), (409, 705, 417), (420, 1207, 419), (413, 420, 421), (411, 1207, 553), (411, 575, 416), (412, 1212, 565), (412, 421, 417), (413, 565, 1200), (413, 553, 420), (414, 705, 704), (414, 1212, 417), (415, 421, 419), (415, 706, 417), (575, 411, 553), (416, 590, 423), (402, 396, 399), (421, 412, 565), (418, 1207, 423), (418, 424, 422), (419, 1207, 422), (705, 414, 417), (553, 413, 1200), (706, 409, 417), (706, 419, 422), (1207, 411, 416), (382, 367, 374), (424, 418, 423), (585, 282, 295), (423, 1211, 424), (1207, 418, 422), (424, 1211, 425), (1315, 373, 390), (1211, 423, 590), (426, 1317, 1093), (426, 1148, 1063), (427, 1310, 492), (427, 814, 431), (428, 814, 813), (428, 1230, 431), (429, 496, 493), (429, 1238, 490), (185, 1267, 461), (1249, 483, 761), (814, 427, 492), (431, 1230, 442), (432, 628, 1260), (432, 629, 459), (433, 1143, 1028), (837, 441, 781), (434, 780, 498), (784, 440, 781), (435, 461, 451), (435, 1309, 447), (436, 841, 628), (436, 1309, 451), (437, 1267, 836), (437, 841, 451), (438, 837, 455), (438, 462, 446), (768, 624, 517), (172, 550, 508), (1310, 434, 498), (440, 488, 449), (441, 466, 802), (441, 837, 446), (442, 1245, 472), (468, 445, 465), (504, 1275, 450), (151, 135, 143), (444, 1309, 628), (444, 459, 457), (1245, 179, 486), (817, 34, 46), (446, 1275, 466), (462, 438, 455), (447, 463, 461), (447, 1309, 456), (1242, 26, 53), (454, 19, 48), (488, 440, 784), (452, 0, 2), (450, 817, 506), (36, 44, 116), (841, 437, 836), (440, 837, 781), (459, 1, 33), (460, 13, 448), (112, 11, 45), (599, 52, 107), (160, 121, 126), (445, 4, 26), (1267, 451, 461), (108, 30, 48), (456, 510, 463), (456, 1309, 458), (459, 444, 628), (547, 42, 106), (464, 32, 45), (458, 541, 510), (510, 456, 458), (629, 432, 1260), (547, 18, 50), (1280, 24, 41), (1267, 170, 517), (1275, 27, 448), (1168, 230, 685), (453, 53, 116), (463, 1284, 1273), (1267, 437, 451), (506, 504, 450), (1314, 109, 115), (465, 1242, 785), (465, 786, 468), (837, 440, 449), (466, 1275, 800), (467, 1305, 783), (467, 784, 781), (1309, 444, 457), (468, 786, 489), (469, 1006, 631), (469, 661, 485), (470, 496, 490), (470, 808, 489), (471, 1233, 809), (471, 814, 492), (472, 1248, 434), (989, 487, 813), (473, 1287, 491), (473, 496, 489), (474, 486, 484), (474, 1006, 482), (475, 815, 809), (439, 551, 629), (476, 1233, 493), (476, 496, 491), (477, 786, 779), (477, 1287, 489), (1323, 132, 147), (478, 983, 480), (479, 495, 493), (479, 1233, 492), (156, 1302, 541), (480, 726, 631), (500, 130, 167), (983, 478, 484), (482, 1245, 486), (482, 1006, 485), (483, 1230, 487), (486, 168, 484), (484, 1249, 679), (1287, 473, 489), (485, 1252, 1245), (661, 469, 631), (1230, 986, 179), (786, 477, 489), (1248, 472, 1245), (496, 429, 490), (488, 784, 785), (815, 475, 491), (786, 465, 785), (496, 473, 491), (1006, 469, 485), (490, 1238, 494), (491, 1287, 764), (496, 476, 493), (814, 471, 809), (492, 1310, 495), (814, 428, 431), (1006, 478, 480), (430, 56, 65), (494, 1238, 497), (1275, 13, 450), (495, 1310, 498), (1233, 475, 809), (808, 470, 490), (1238, 429, 493), (497, 1250, 499), (498, 1250, 1238), (780, 434, 1248), (453, 14, 53), (1250, 497, 1238), (1253, 155, 481), (500, 1250, 780), (501, 581, 559), (501, 1193, 516), (828, 1171, 822), (502, 1193, 512), (503, 841, 839), (503, 1260, 628), (445, 1242, 465), (842, 514, 839), (176, 236, 1034), (505, 1260, 548), (1275, 504, 800), (506, 817, 550), (507, 1286, 550), (507, 551, 548), (508, 817, 546), (1260, 439, 629), (509, 1286, 798), (509, 801, 550), (551, 439, 505), (1267, 624, 836), (511, 630, 627), (511, 1193, 515), (512, 729, 1170), (512, 1193, 559), (581, 501, 516), (681, 515, 1170), (801, 504, 506), (514, 765, 548), (513, 844, 822), (630, 1169, 517), (516, 1295, 581), (516, 1193, 627), (1291, 768, 517), (1018, 1156, 1053), (518, 1175, 1072), (518, 1111, 1027), (519, 1148, 1093), (956, 191, 883), (520, 1194, 567), (520, 583, 556), (521, 1200, 571), (521, 575, 553), (522, 1194, 562), (522, 582, 558), (306, 284, 294), (523, 1202, 567), (524, 1196, 563), (524, 578, 554), (525, 1292, 1134), (525, 1152, 556), (526, 1312, 571), (526, 578, 563), (527, 1194, 556), (541, 1302, 771), (528, 579, 566), (528, 1191, 557), (529, 573, 567), (529, 1194, 558), (523, 285, 289), (530, 1312, 563), (1312, 276, 294), (531, 573, 558), (532, 1196, 554), (1260, 503, 839), (533, 578, 560), (533, 1204, 554), (534, 579, 572), (534, 1205, 566), (535, 1205, 572), (535, 582, 562), (536, 1202, 570), (536, 583, 567), (1209, 295, 303), (537, 580, 570), (538, 588, 572), (538, 579, 561), (539, 582, 564), (539, 1294, 558), (540, 583, 569), (540, 1292, 556), (1200, 552, 560), (547, 106, 117), (542, 578, 571), (542, 1200, 560), (543, 1196, 570), (543, 580, 563), (544, 582, 572), (544, 588, 564), (545, 583, 570), (545, 1196, 569), (837, 2, 455), (1166, 532, 554), (514, 1260, 839), (742, 566, 737), (1152, 527, 556), (735, 562, 1152), (549, 740, 731), (549, 1279, 568), (552, 1179, 560), (692, 560, 1179), (1294, 531, 558), (744, 569, 1166), (552, 697, 1179), (552, 1200, 565), (575, 521, 571), (421, 420, 419), (554, 1204, 688), (578, 524, 563), (555, 1279, 581), (555, 589, 577), (1152, 525, 1134), (583, 520, 567), (557, 1285, 579), (557, 1191, 577), (582, 522, 562), (530, 286, 290), (559, 1279, 729), (777, 1228, 783), (551, 508, 546), (1280, 17, 54), (579, 538, 572), (561, 1285, 576), (551, 172, 508), (582, 535, 572), (580, 543, 570), (578, 526, 571), (588, 538, 561), (564, 588, 574), (565, 413, 421), (565, 1212, 697), (532, 1166, 569), (765, 514, 842), (583, 536, 570), (579, 528, 557), (568, 1191, 740), (568, 1279, 577), (1286, 507, 548), (582, 539, 558), (582, 544, 564), (584, 287, 291), (801, 509, 798), (303, 273, 289), (1196, 543, 563), (578, 533, 554), (1148, 519, 1076), (580, 530, 563), (588, 544, 572), (574, 591, 587), (697, 552, 565), (1119, 271, 1079), (576, 591, 588), (576, 1285, 586), (1191, 528, 566), (589, 555, 581), (578, 542, 560), (1286, 548, 765), (1191, 566, 742), (1200, 542, 571), (1200, 521, 553), (1202, 536, 567), (513, 1296, 847), (581, 1295, 589), (1285, 557, 577), (1194, 520, 556), (1196, 545, 570), (1312, 526, 563), (1202, 296, 537), (1294, 291, 531), (1205, 535, 562), (594, 298, 307), (586, 1285, 592), (586, 1316, 591), (587, 595, 593), (591, 574, 588), (1205, 562, 735), (421, 415, 417), (1279, 549, 731), (589, 1295, 592), (706, 368, 400), (1211, 305, 309), (1292, 540, 569), (591, 1316, 595), (1312, 274, 571), (592, 1295, 1306), (594, 307, 310), (1285, 561, 579), (1209, 308, 319), (1201, 302, 311), (1294, 539, 564), (595, 1316, 1221), (596, 659, 645), (596, 1246, 632), (597, 656, 652), (597, 1251, 639), (598, 1005, 651), (598, 658, 635), (601, 979, 634), (997, 625, 635), (600, 1010, 635), (600, 658, 634), (1295, 516, 627), (527, 1152, 562), (602, 1011, 650), (602, 654, 641), (623, 335, 340), (603, 1008, 644), (604, 1213, 721), (604, 722, 636), (605, 1001, 644), (605, 659, 632), (606, 993, 645), (601, 1001, 632), (607, 1001, 634), (607, 658, 633), (666, 332, 350), (608, 662, 637), (609, 662, 652), (609, 999, 637), (610, 1007, 646), (610, 664, 640), (674, 350, 355), (611, 655, 633), (612, 669, 650), (612, 656, 639), (613, 656, 650), (613, 1011, 642), (614, 993, 949), (614, 1246, 645), (615, 999, 645), (615, 659, 637), (616, 654, 650), (616, 669, 638), (617, 654, 646), (617, 1007, 641), (618, 655, 644), (618, 1001, 633), (619, 659, 644), (619, 1008, 637), (620, 657, 651), (620, 1005, 649), (621, 658, 651), (621, 1311, 633), (622, 999, 652), (622, 656, 642), (657, 334, 346), (623, 1251, 652), (750, 754, 641), (430, 40, 63), (1320, 89, 100), (648, 643, 636), (626, 1241, 724), (626, 756, 640), (627, 1273, 1295), (993, 606, 642), (1193, 501, 559), (689, 634, 979), (541, 123, 156), (87, 63, 72), (1267, 517, 624), (979, 601, 632), (726, 480, 983), (631, 1241, 661), (632, 1246, 748), (659, 605, 644), (658, 607, 634), (666, 337, 345), (1301, 149, 499), (658, 600, 635), (635, 1010, 708), (658, 598, 651), (722, 604, 721), (1217, 359, 368), (603, 336, 341), (659, 615, 645), (638, 669, 663), (638, 1247, 654), (1311, 327, 343), (656, 612, 650), (756, 626, 724), (664, 610, 646), (1007, 750, 641), (654, 602, 650), (642, 1011, 753), (656, 622, 652), (716, 625, 997), (1213, 647, 716), (655, 618, 633), (654, 617, 641), (1001, 605, 632), (1307, 595, 1221), (646, 1247, 664), (654, 616, 638), (649, 199, 648), (1219, 425, 1211), (722, 361, 371), (366, 1012, 720), (1247, 646, 654), (657, 333, 343), (669, 612, 639), (999, 615, 637), (657, 620, 649), (659, 619, 637), (1008, 608, 637), (659, 596, 632), (653, 1241, 664), (653, 670, 661), (662, 609, 637), (1311, 611, 633), (1213, 604, 636), (1007, 610, 640), (999, 606, 645), (669, 639, 660), (656, 597, 639), (354, 325, 339), (1005, 598, 635), (1246, 596, 645), (1010, 600, 634), (999, 609, 652), (660, 672, 669), (1008, 322, 345), (1006, 474, 484), (670, 653, 664), (666, 326, 344), (1001, 607, 633), (1008, 619, 644), (663, 672, 668), (1007, 640, 756), (664, 1247, 670), (723, 371, 377), (674, 355, 364), (1213, 643, 647), (1014, 354, 395), (1251, 348, 349), (667, 676, 672), (668, 1313, 675), (672, 663, 669), (1011, 641, 754), (1246, 614, 949), (1241, 631, 726), (670, 1247, 675), (1215, 309, 594), (673, 356, 392), (1247, 668, 675), (676, 667, 674), (1008, 345, 608), (673, 352, 356), (665, 346, 353), (674, 1254, 676), (675, 1313, 1253), (993, 614, 645), (671, 325, 347), (676, 1254, 1255), (677, 1124, 1089), (677, 1235, 877), (678, 1277, 1078), (186, 1137, 1067), (1006, 480, 631), (679, 1249, 942), (1235, 258, 1076), (1283, 225, 1023), (1260, 514, 548), (681, 1170, 1132), (1174, 178, 269), (1266, 196, 1019), (964, 211, 879), (683, 1125, 1026), (684, 1262, 1080), (684, 1131, 1026), (685, 1111, 1049), (1124, 229, 260), (686, 1148, 1089), (686, 1174, 1063), (687, 1317, 1063), (687, 1131, 1049), (583, 545, 569), (688, 1204, 1150), (1001, 618, 644), (689, 979, 950), (690, 1198, 908), (1119, 700, 1072), (691, 1212, 704), (691, 1164, 701), (1279, 559, 581), (692, 1179, 1151), (693, 1189, 1151), (693, 1179, 701), (694, 1208, 1144), (694, 1164, 703), (695, 1198, 704), (695, 705, 702), (696, 1164, 1144), (696, 1189, 701), (1196, 532, 569), (697, 1212, 701), (698, 912, 908), (698, 1198, 702), (699, 1164, 704), (699, 1198, 703), (913, 690, 908), (905, 703, 913), (1179, 693, 1151), (1164, 691, 704), (1216, 375, 723), (705, 695, 704), (1164, 694, 1144), (700, 1317, 1072), (912, 698, 702), (1015, 395, 673), (1198, 698, 908), (1207, 416, 423), (364, 1254, 674), (915, 399, 401), (707, 1002, 966), (707, 994, 719), (1001, 601, 634), (708, 1010, 973), (709, 997, 973), (709, 1002, 719), (710, 1003, 907), (710, 914, 720), (711, 1003, 721), (711, 994, 718), (712, 994, 721), (712, 1213, 719), (713, 722, 721), (713, 1003, 720), (714, 994, 966), (714, 1206, 718), (715, 911, 907), (690, 913, 703), (1011, 613, 650), (716, 997, 719), (1124, 215, 241), (911, 715, 718), (994, 711, 721), (718, 1206, 900), (624, 768, 1177), (994, 707, 966), (914, 710, 907), (648, 360, 372), (1003, 711, 718), (994, 712, 719), (1003, 710, 720), (1012, 370, 374), (422, 363, 368), (1012, 367, 377), (724, 978, 756), (724, 1241, 728), (725, 983, 942), (725, 1232, 728), (632, 748, 979), (726, 983, 728), (727, 1232, 941), (727, 978, 728), (495, 479, 492), (978, 727, 941), (630, 511, 515), (729, 1279, 733), (730, 1181, 1127), (730, 1265, 733), (1194, 527, 562), (731, 1181, 733), (732, 1265, 1132), (732, 1170, 733), (1181, 731, 740), (1170, 732, 1132), (734, 1195, 1130), (734, 1162, 746), (588, 561, 576), (735, 1152, 746), (736, 1162, 1130), (736, 1300, 747), (737, 1205, 746), (737, 1162, 742), (738, 1204, 1151), (738, 1186, 1150), (739, 1165, 1134), (739, 1292, 1118), (1181, 730, 733), (740, 1191, 747), (741, 1300, 1127), (741, 1181, 747), (583, 540, 556), (742, 1162, 747), (743, 1152, 1134), (743, 1195, 746), (1191, 568, 577), (744, 1166, 1118), (745, 1166, 1150), (745, 1188, 1118), (1162, 734, 1130), (566, 1205, 737), (1181, 741, 1127), (1162, 737, 746), (635, 708, 997), (748, 1246, 974), (749, 978, 941), (749, 1308, 902), (750, 1007, 902), (750, 998, 754), (751, 998, 948), (751, 1000, 903), (752, 981, 974), (752, 1246, 949), (1241, 626, 640), (753, 1011, 903), (1241, 640, 664), (754, 998, 903), (755, 1308, 948), (755, 998, 902), (1251, 597, 652), (756, 978, 902), (757, 979, 974), (757, 1004, 950), (758, 990, 973), (758, 1010, 950), (759, 1000, 949), (759, 993, 903), (760, 815, 811), (760, 1240, 809), (761, 487, 989), (761, 989, 969), (762, 1240, 813), (762, 814, 809), (763, 1249, 969), (763, 976, 942), (1245, 482, 485), (764, 1287, 812), (765, 842, 843), (1309, 435, 451), (766, 1177, 1123), (766, 1258, 838), (767, 1291, 1132), (767, 1167, 1123), (837, 438, 446), (768, 1291, 1123), (769, 1276, 840), (769, 842, 839), (770, 1228, 782), (770, 830, 779), (1237, 778, 810), (1228, 777, 782), (772, 830, 812), (772, 1287, 779), (773, 1270, 820), (445, 5, 35), (774, 992, 962), (774, 1237, 810), (775, 802, 799), (775, 1305, 781), (776, 786, 785), (776, 1228, 779), (777, 788, 959), (1319, 130, 144), (1228, 770, 779), (832, 782, 959), (830, 6, 773), (1233, 476, 491), (1250, 500, 1301), (788, 777, 783), (628, 432, 459), (784, 467, 783), (830, 773, 820), (778, 989, 810), (778, 1237, 969), (1122, 173, 853), (1242, 488, 785), (783, 174, 784), (1305, 775, 799), (802, 775, 781), (1270, 782, 832), (491, 764, 815), (787, 1263, 798), (797, 3, 794), (786, 776, 779), (788, 1305, 833), (789, 1286, 843), (789, 846, 798), (790, 845, 799), (1276, 796, 836), (791, 1258, 1106), (791, 1171, 838), (792, 845, 833), (792, 1305, 799), (793, 1263, 800), (793, 801, 798), (794, 846, 835), (794, 1281, 797), (795, 802, 800), (795, 1263, 799), (796, 1276, 839), (845, 790, 797), (846, 787, 798), (797, 1281, 831), (846, 789, 843), (801, 793, 800), (1286, 789, 798), (992, 774, 810), (44, 36, 10), (1305, 467, 781), (806, 1240, 811), (551, 505, 548), (1263, 795, 800), (783, 1305, 788), (803, 1270, 961), (803, 977, 820), (804, 815, 812), (1234, 816, 804), (805, 830, 820), (805, 1234, 812), (806, 992, 810), (1238, 493, 495), (807, 989, 813), (807, 1240, 810), (1242, 449, 488), (992, 806, 811), (486, 474, 482), (814, 762, 813), (830, 805, 812), (989, 778, 969), (152, 158, 197), (859, 995, 906), (777, 959, 782), (1270, 803, 820), (1233, 479, 493), (1310, 427, 431), (487, 1230, 813), (1233, 471, 492), (1234, 805, 820), (811, 816, 992), (989, 807, 810), (816, 1234, 821), (828, 1268, 840), (977, 819, 820), (818, 1297, 962), (818, 992, 821), (840, 263, 828), (819, 849, 821), (977, 803, 961), (815, 804, 811), (992, 818, 962), (849, 819, 977), (822, 1171, 1106), (844, 513, 847), (452, 2, 449), (823, 1264, 833), (824, 1264, 852), (824, 959, 833), (825, 1183, 835), (834, 823, 831), (826, 1177, 838), (826, 1276, 836), (827, 846, 843), (827, 1268, 835), (1296, 513, 822), (1305, 792, 833), (829, 1276, 838), (1273, 461, 463), (1160, 834, 932), (441, 802, 781), (832, 959, 852), (935, 835, 1183), (790, 1263, 797), (1183, 825, 844), (959, 824, 852), (1258, 791, 838), (247, 1274, 266), (844, 828, 822), (1281, 932, 831), (1263, 793, 798), (1286, 509, 550), (841, 796, 839), (1171, 829, 838), (1178, 262, 1056), (802, 795, 799), (1171, 791, 1106), (842, 769, 840), (1170, 502, 512), (1268, 828, 844), (1070, 1141, 1068), (457, 33, 43), (841, 503, 628), (1286, 765, 843), (840, 177, 842), (802, 466, 800), (1177, 826, 836), (846, 827, 835), (478, 1006, 484), (817, 508, 550), (834, 1160, 958), (797, 831, 845), (1276, 769, 839), (1268, 825, 835), (1122, 169, 1070), (848, 1111, 1072), (464, 25, 54), (1240, 807, 813), (849, 977, 938), (850, 1264, 958), (850, 960, 852), (851, 960, 961), (851, 1270, 852), (960, 850, 958), (1310, 472, 434), (853, 1183, 1122), (853, 1259, 901), (854, 982, 955), (854, 1004, 936), (157, 1253, 164), (855, 1236, 945), (856, 1244, 945), (856, 985, 940), (857, 1289, 957), (857, 990, 955), (858, 1239, 971), (858, 980, 946), (859, 1192, 909), (900, 1206, 909), (860, 1236, 956), (860, 991, 946), (861, 1261, 953), (938, 175, 863), (862, 1231, 970), (268, 1159, 1047), (179, 1245, 442), (502, 1170, 515), (864, 1197, 963), (864, 995, 944), (865, 1244, 975), (865, 984, 945), (866, 1000, 971), (866, 981, 949), (867, 1004, 955), (867, 990, 950), (868, 1236, 972), (868, 985, 945), (975, 188, 931), (996, 897, 869), (870, 1232, 942), (870, 976, 940), (259, 964, 879), (943, 203, 884), (219, 1185, 879), (872, 988, 947), (873, 1308, 972), (873, 980, 948), (874, 985, 941), (874, 1232, 940), (1155, 933, 937), (1160, 875, 1136), (965, 218, 888), (951, 219, 879), (1124, 187, 678), (204, 1176, 878), (1121, 212, 893), (968, 202, 886), (150, 119, 499), (951, 223, 894), (880, 1239, 970), (880, 982, 936), (881, 976, 954), (881, 1244, 940), (882, 1206, 966), (882, 987, 944), (883, 991, 956), (916, 200, 1192), (1176, 203, 871), (217, 964, 893), (885, 1160, 1136), (885, 1290, 958), (886, 988, 968), (886, 1243, 952), (887, 1289, 955), (887, 982, 947), (965, 233, 889), (1185, 219, 876), (965, 240, 895), (486, 986, 483), (890, 988, 967), (890, 1289, 947), (891, 987, 966), (891, 1002, 957), (892, 1289, 967), (892, 987, 957), (1121, 407, 1076), (1033, 216, 246), (196, 1266, 1053), (951, 209, 931), (1235, 228, 877), (1155, 254, 1029), (896, 1237, 962), (896, 996, 954), (897, 996, 962), (897, 1297, 939), (898, 911, 909), (1164, 699, 703), (899, 1206, 944), (899, 995, 909), (410, 1015, 1318), (1007, 617, 646), (550, 172, 507), (1197, 934, 963), (995, 859, 909), (917, 906, 995), (998, 750, 902), (898, 1192, 910), (1206, 899, 909), (1036, 916, 1161), (905, 913, 916), (213, 1108, 1047), (906, 1282, 1038), (1213, 716, 719), (912, 402, 404), (994, 714, 718), (913, 406, 910), (1179, 697, 701), (995, 899, 944), (938, 166, 849), (1192, 898, 909), (647, 199, 1005), (1239, 858, 946), (997, 709, 719), (1010, 689, 950), (1014, 344, 358), (458, 43, 107), (910, 200, 913), (1213, 712, 721), (914, 403, 404), (1189, 696, 1144), (1227, 373, 388), (1203, 398, 400), (1013, 356, 665), (904, 1218, 1318), (917, 995, 963), (918, 987, 967), (918, 1197, 944), (919, 981, 971), (919, 1239, 936), (920, 1197, 967), (1235, 407, 893), (921, 977, 961), (439, 1260, 505), (922, 996, 975), (922, 1244, 954), (923, 1004, 974), (923, 981, 936), (924, 991, 970), (924, 1239, 946), (925, 980, 972), (925, 1236, 946), (926, 980, 971), (926, 1000, 948), (927, 985, 972), (927, 1308, 941), (928, 976, 969), (928, 1237, 954), (929, 982, 970), (929, 1231, 947), (930, 1002, 973), (930, 990, 957), (186, 1178, 1094), (1149, 238, 1075), (1111, 848, 1049), (122, 30, 49), (985, 874, 940), (933, 1029, 953), (934, 1086, 1172), (934, 1197, 952), (993, 759, 949), (1043, 963, 1172), (982, 880, 970), (981, 923, 974), (937, 1290, 1024), (1263, 787, 797), (986, 486, 179), (1297, 818, 821), (996, 869, 975), (433, 1168, 1050), (985, 856, 945), (976, 870, 942), (1308, 873, 948), (979, 748, 974), (978, 724, 728), (976, 763, 969), (1176, 217, 893), (991, 862, 970), (995, 864, 963), (987, 882, 966), (985, 868, 972), (984, 182, 931), (991, 860, 956), (980, 858, 971), (988, 872, 968), (982, 887, 955), (662, 623, 652), (980, 873, 972), (656, 613, 642), (981, 866, 971), (990, 867, 955), (642, 753, 993), (220, 1154, 1084), (153, 141, 146), (952, 1243, 1086), (988, 920, 967), (1029, 933, 1155), (1050, 232, 433), (996, 896, 962), (1239, 880, 936), (990, 857, 957), (875, 1160, 901), (1206, 882, 944), (982, 854, 936), (990, 930, 973), (987, 892, 967), (1183, 847, 1122), (958, 1290, 960), (933, 1261, 937), (1125, 256, 1029), (960, 851, 852), (599, 7, 546), (1290, 885, 1136), (1197, 920, 952), (1237, 896, 954), (1270, 773, 782), (935, 1183, 901), (934, 1172, 963), (1176, 204, 884), (1288, 211, 871), (1277, 240, 889), (1289, 887, 947), (722, 713, 720), (988, 890, 947), (1080, 181, 270), (1282, 917, 963), (268, 1108, 1033), (1160, 885, 958), (484, 679, 983), (985, 927, 941), (1004, 923, 936), (976, 928, 954), (987, 918, 944), (980, 925, 946), (980, 926, 948), (991, 924, 946), (997, 708, 973), (979, 757, 950), (998, 751, 903), (1007, 756, 902), (977, 921, 938), (1002, 930, 957), (815, 764, 812), (1232, 874, 941), (1297, 166, 863), (848, 1317, 1049), (1232, 725, 942), (978, 749, 902), (996, 922, 954), (1166, 688, 1150), (1004, 867, 950), (1244, 865, 945), (1004, 854, 955), (990, 758, 950), (1261, 171, 921), (1000, 866, 949), (1241, 726, 728), (983, 725, 728), (998, 755, 948), (1236, 868, 945), (1244, 881, 954), (1197, 918, 967), (844, 847, 1183), (932, 1281, 901), (981, 919, 936), (700, 1119, 1093), (1236, 925, 972), (835, 935, 794), (815, 760, 809), (1237, 774, 962), (1246, 752, 974), (1174, 227, 260), (407, 1235, 1076), (1236, 855, 956), (951, 239, 876), (1249, 763, 942), (1000, 751, 948), (1251, 340, 348), (718, 900, 911), (1002, 709, 973), (1288, 191, 894), (251, 1075, 252), (1261, 921, 961), (1236, 860, 946), (145, 142, 154), (1231, 872, 947), (993, 753, 903), (1231, 929, 970), (1011, 602, 641), (1005, 625, 647), (1239, 924, 970), (830, 772, 779), (1010, 758, 973), (1247, 638, 663), (1198, 699, 704), (1002, 707, 719), (981, 752, 949), (911, 900, 909), (1011, 754, 903), (1288, 201, 883), (667, 342, 349), (643, 1213, 636), (1232, 727, 728), (197, 163, 152), (1247, 663, 668), (1003, 715, 907), (1000, 926, 971), (1252, 670, 675), (825, 1268, 844), (1210, 380, 384), (1000, 759, 903), (1003, 713, 721), (982, 929, 947), (1313, 668, 672), (625, 1005, 635), (1216, 382, 384), (1217, 376, 378), (1015, 904, 1318), (1014, 395, 410), (1313, 672, 676), (1218, 904, 1013), (1219, 388, 425), (1016, 1256, 1142), (1016, 1173, 1104), (1017, 1300, 1130), (1017, 1153, 1116), (1319, 131, 139), (1018, 1296, 1106), (1135, 210, 1023), (1105, 196, 1053), (1020, 1158, 1117), (1020, 1188, 1102), (1128, 205, 1095), (920, 988, 952), (1022, 1298, 1140), (1022, 1158, 1102), (1135, 225, 1047), (158, 152, 146), (1257, 408, 1027), (1024, 1290, 1133), (1143, 216, 717), (1110, 245, 1034), (1131, 684, 1080), (1229, 188, 869), (1154, 208, 1031), (1111, 518, 1072), (1143, 232, 680), (1126, 193, 682), (943, 201, 871), (1125, 254, 1087), (1030, 1188, 1150), (1030, 1186, 1102), (193, 1050, 682), (1107, 208, 1059), (1032, 1182, 1147), (1032, 1298, 1103), (1139, 214, 1031), (258, 1235, 1089), (1137, 247, 1067), (1110, 236, 1068), (1035, 1265, 1127), (1035, 1163, 1120), (1206, 714, 966), (1036, 1161, 1113), (1037, 1269, 1140), (1037, 1180, 1107), (1192, 859, 906), (1038, 1282, 1146), (1039, 1165, 1118), (1039, 1188, 1117), (1040, 1189, 1144), (1040, 1182, 1103), (1041, 1163, 1138), (1041, 1272, 1120), (1269, 1059, 1128), (1042, 1173, 1115), (819, 1234, 820), (1043, 1172, 1112), (1044, 1186, 1151), (1044, 1189, 1103), (1045, 1199, 1146), (214, 1139, 1084), (1046, 1157, 1138), (1046, 1256, 1104), (1135, 222, 1060), (964, 228, 893), (1048, 1173, 1142), (1048, 1271, 1115), (1131, 687, 1063), (1262, 684, 1026), (983, 679, 942), (1126, 682, 1080), (1051, 1165, 1117), (1051, 1271, 1114), (1052, 1167, 1129), (1052, 1258, 1123), (1141, 226, 1068), (1053, 1156, 1105), (1054, 1163, 1127), (1054, 1300, 1116), (1055, 1153, 1130), (1055, 1195, 1114), (1133, 264, 1087), (1126, 262, 1067), (1057, 1298, 1147), (1057, 1180, 1140), (1058, 1190, 1149), (1058, 1184, 1112), (1107, 206, 1031), (1139, 408, 1084), (1187, 243, 1079), (1262, 264, 1056), (1061, 1258, 1129), (1061, 1156, 1106), (1062, 1158, 1140), (1062, 1269, 1115), (1148, 426, 1093), (150, 499, 149), (1064, 1180, 1147), (1064, 1199, 1109), (1065, 1272, 1129), (1065, 1167, 1120), (1066, 1195, 1134), (1066, 1165, 1114), (1137, 186, 1094), (1110, 265, 1025), (176, 1070, 1068), (220, 1108, 1021), (1069, 1167, 1132), (1069, 1265, 1120), (1070, 1296, 1141), (1122, 176, 1082), (1071, 1271, 1117), (1071, 1158, 1115), (1119, 248, 1090), (1317, 426, 1063), (1073, 1199, 1147), (1073, 1182, 1113), (1074, 1256, 1138), (1074, 1163, 1116), (1149, 237, 1085), (1278, 251, 1031), (1148, 258, 1089), (1076, 192, 250), (1077, 1272, 1138), (975, 182, 865), (965, 255, 876), (1124, 260, 1089), (1079, 1190, 1145), (1119, 243, 1093), (1131, 269, 1026), (683, 1174, 1078), (1081, 1290, 1136), (1081, 1178, 1133), (1105, 183, 1019), (875, 1259, 1094), (1083, 1271, 1142), (1083, 1153, 1114), (1108, 213, 1021), (1028, 230, 433), (1085, 1184, 1149), (1085, 1278, 1109), (1261, 933, 953), (1145, 234, 1092), (1087, 1155, 1133), (1139, 252, 1027), (1088, 1156, 1129), (1088, 1272, 1105), (1111, 685, 1028), (1313, 676, 1255), (1278, 237, 1075), (1131, 270, 1049), (165, 140, 147), (1283, 205, 1021), (1243, 234, 1086), (1175, 248, 1072), (1104, 194, 1023), (1143, 717, 1028), (1094, 1259, 1137), (1094, 1178, 1136), (1257, 267, 1028), (249, 1121, 250), (1096, 1161, 1146), (1096, 1199, 1113), (1097, 1184, 1146), (1097, 1282, 1112), (1098, 1172, 1145), (1098, 1190, 1112), (1099, 1182, 1144), (1099, 1208, 1113), (1100, 1186, 1103), (1100, 1298, 1102), (1101, 1153, 1142), (1101, 1256, 1116), (1186, 1030, 1150), (1158, 1022, 1140), (1182, 1099, 1113), (1182, 1040, 1144), (1173, 1016, 1142), (984, 209, 894), (1157, 1077, 1138), (1296, 169, 847), (992, 816, 821), (1156, 1061, 1129), (1180, 1037, 1140), (1154, 214, 1084), (1266, 226, 1053), (1154, 207, 1059), (1184, 1045, 1146), (1274, 247, 1034), (1169, 630, 515), (1110, 221, 1060), (1175, 252, 1075), (1168, 181, 682), (1184, 1058, 1149), (1086, 934, 952), (1182, 1073, 1147), (906, 1038, 1161), (1165, 1066, 1134), (1153, 1083, 1142), (717, 1257, 1028), (1158, 1071, 1117), (1163, 1074, 1138), (1153, 1017, 1130), (1137, 184, 1034), (1157, 183, 1077), (1319, 145, 154), (1161, 1038, 1146), (1187, 235, 1092), (1271, 1071, 1115), (1167, 1065, 1129), (1163, 1035, 1127), (1187, 519, 1093), (1301, 143, 149), (960, 257, 961), (1178, 186, 1067), (1193, 502, 515), (1167, 767, 1132), (1229, 239, 931), (151, 154, 142), (1174, 269, 1063), (937, 1024, 1155), (1178, 1056, 1133), (144, 780, 481), (1170, 729, 733), (1143, 190, 246), (938, 171, 861), (1190, 1058, 1112), (1165, 1051, 1114), (1125, 253, 1026), (1205, 735, 746), (1163, 1054, 1116), (245, 1025, 680), (1190, 271, 1090), (729, 512, 559), (1145, 235, 1079), (1178, 1081, 1136), (1172, 1086, 1145), (1204, 738, 1150), (1191, 742, 747), (136, 92, 98), (1156, 1018, 1106), (242, 1029, 256), (1243, 202, 878), (1195, 1066, 1114), (1290, 1081, 1133), (1189, 1040, 1103), (1199, 1045, 1109), (1175, 238, 1090), (1271, 1083, 1114), (1180, 1057, 1147), (1258, 1061, 1106), (1126, 261, 1056), (1300, 1017, 1116), (1111, 267, 1027), (1186, 1100, 1102), (1319, 139, 145), (1155, 1024, 1133), (1172, 1098, 1112), (1198, 695, 702), (1180, 1091, 1107), (1184, 1097, 1112), (1161, 1096, 1113), (1173, 1095, 1104), (1278, 206, 1091), (1148, 686, 1063), (1121, 249, 878), (1156, 1088, 1105), (231, 1108, 1084), (147, 164, 165), (1186, 738, 1151), (1292, 744, 1118), (1282, 1043, 1112), (740, 549, 568), (1272, 1065, 1120), (1195, 734, 746), (1254, 364, 410), (1194, 529, 567), (1163, 1041, 1120), (1262, 253, 1087), (1153, 1055, 1114), (1168, 685, 1049), (796, 841, 836), (1266, 244, 1060), (1128, 207, 1021), (1199, 1073, 1113), (1208, 1036, 1113), (1188, 1039, 1118), (1185, 241, 877), (155, 1319, 481), (1259, 173, 1082), (1002, 891, 966), (1186, 1044, 1103), (1265, 1035, 1120), (1166, 745, 1118), (585, 288, 296), (1269, 1062, 1140), (1265, 1069, 1132), (1208, 703, 905), (1165, 1039, 1117), (1199, 1096, 1146), (1188, 745, 1150), (1152, 743, 746), (1277, 256, 1078), (1279, 731, 733), (1158, 1020, 1102), (1159, 265, 1060), (233, 175, 889), (1283, 213, 1047), (953, 242, 889), (1265, 730, 1127), (1125, 189, 256), (959, 788, 833), (1258, 766, 1123), (1269, 1042, 1115), (715, 1003, 718), (1298, 1032, 1147), (1195, 1055, 1130), (1187, 192, 519), (1261, 257, 937), (1274, 680, 1050), (1298, 1057, 1140), (164, 1313, 1255), (987, 891, 957), (1259, 1082, 1137), (1268, 827, 843), (1298, 1022, 1102), (1171, 263, 829), (1212, 691, 701), (1198, 690, 703), (1296, 1018, 1141), (606, 999, 642), (843, 177, 1268), (1165, 739, 1118), (1190, 1098, 1145), (1189, 1044, 1151), (1289, 892, 957), (1160, 932, 901), (1157, 1046, 1104), (1257, 717, 1033), (1004, 757, 974), (1258, 1052, 1129), (1212, 412, 417), (1153, 1101, 1116), (1272, 1041, 1138), (1292, 739, 1134), (1271, 1048, 1142), (1317, 687, 1049), (915, 394, 404), (785, 174, 1228), (1303, 406, 908), (157, 132, 139), (1265, 732, 733), (1202, 273, 296), (1208, 1099, 1144), (1303, 405, 910), (1291, 1169, 515), (573, 529, 558), (1162, 736, 747), (1202, 537, 570), (1212, 414, 704), (1231, 862, 943), (1204, 560, 692), (573, 523, 567), (1243, 249, 1092), (181, 1080, 682), (1303, 403, 907), (1208, 694, 703), (158, 1323, 197), (1195, 743, 1134), (584, 291, 299), (1177, 766, 838), (1201, 1325, 1220), (1215, 310, 319), (1256, 1101, 1142), (1205, 534, 572), (1181, 740, 747), (1203, 400, 401), (1239, 919, 971), (307, 279, 295), (591, 576, 586), (1173, 1048, 1115), (1272, 1088, 1129), (1237, 928, 969), (143, 1301, 151), (1285, 589, 592), (1266, 221, 1068), (1188, 1020, 1117), (1204, 533, 560), (1321, 312, 313), (1207, 420, 553), (1210, 383, 385), (391, 386, 389), (1307, 593, 595), (1188, 1030, 1102), (1010, 634, 689), (1289, 890, 967), (1308, 927, 972), (1219, 316, 318), (1214, 1307, 1221), (1316, 592, 1306), (1307, 308, 593), (1282, 906, 917), (1315, 380, 385), (1292, 525, 556), (916, 1192, 906), (1322, 390, 1227), (461, 435, 447), (1204, 692, 1151), (1227, 318, 1220), (1321, 317, 318), (1220, 1325, 1223), (320, 314, 316), (1221, 1316, 1222), (1316, 586, 592), (1222, 1306, 1225), (1223, 1322, 1227), (1223, 1325, 1226), (1324, 101, 102), (1224, 1325, 1225), (1306, 1222, 1316), (1324, 99, 100), (1322, 163, 1255), (1322, 1223, 1226), (1218, 389, 390), (1315, 387, 388), (1325, 1222, 1225), (672, 660, 667), (104, 86, 92), (1308, 749, 941), (1252, 675, 1253), (1241, 653, 661), (1310, 442, 472), (579, 534, 566), (895, 187, 241), (1314, 115, 124), (1234, 804, 812), (176, 184, 1082), (1005, 620, 651), (655, 603, 644), (1285, 577, 589), (1287, 772, 812), (1214, 311, 315), (1320, 1225, 1306), (1297, 821, 849), (1234, 819, 821), (1311, 351, 611), (1323, 158, 146), (1318, 1218, 1322), (1013, 381, 391), (151, 142, 153), (1325, 1221, 1222), (1325, 1214, 1221), (1324, 88, 95), (145, 120, 129), (1009, 375, 381), (1245, 1252, 1248), (136, 94, 95), (1293, 497, 499), (1193, 511, 627), (1297, 897, 962), (430, 65, 71), (1307, 315, 319), (301, 299, 300), (1211, 309, 320), (1325, 1201, 1214), (595, 587, 591), (1209, 293, 304), (706, 415, 419), (1209, 304, 308), (630, 170, 185), (1320, 771, 1302), (1169, 1291, 517), (1300, 1054, 1127), (1301, 167, 154), (771, 510, 541), (1262, 261, 1080), (1164, 696, 701), (911, 198, 405), (1263, 790, 799), (1189, 693, 701), (1293, 57, 494), (782, 6, 770), (463, 447, 456), (1282, 963, 1043), (1291, 681, 1132), (1290, 937, 960), (1264, 850, 852), (475, 1233, 491), (1254, 410, 1318), (1313, 164, 1253), (1015, 392, 904), (1254, 1318, 1255), (443, 133, 136), (1264, 834, 958), (669, 616, 650), (1311, 621, 651), (1253, 1248, 1252), (1196, 524, 554), (1302, 156, 161), (504, 801, 800), (1013, 353, 381), (1216, 384, 386), (658, 621, 633), (1228, 776, 785), (674, 349, 350), (1194, 522, 558), (1284, 463, 510), (1325, 1224, 1226), (1302, 160, 443), (1284, 1306, 1295), (1306, 1284, 1320), (1308, 755, 902), (1183, 853, 901), (163, 197, 165), (1309, 457, 458), (1295, 1273, 1284), (1252, 661, 670), (999, 622, 642), (1255, 1318, 1322), (1303, 393, 404), (1270, 851, 961), (510, 771, 1284), (1323, 120, 139), (984, 855, 945), (1252, 485, 661), (1240, 760, 811), (986, 1230, 483), (1229, 218, 876), (1244, 922, 975), (1240, 806, 810), (1293, 494, 497), (496, 470, 489), (1232, 870, 940), (1256, 1074, 1116), (217, 1176, 871), (1240, 762, 809), (808, 468, 489), (808, 490, 494), (1288, 223, 879), (1264, 823, 834), (1197, 864, 944), (976, 881, 940), (1158, 1062, 1115), (624, 1177, 836), (396, 912, 702), (1244, 856, 940), (1297, 863, 939), (1310, 431, 442), (801, 506, 550), (1299, 29, 118), (1157, 210, 1019), (1227, 1220, 1223), (625, 716, 647), (1302, 161, 160), (1309, 436, 628), (1256, 1046, 1138), (1279, 555, 577), (1278, 1091, 1109), (1025, 265, 246), (841, 436, 451), (1190, 1090, 1149), (1199, 1064, 1147), (1276, 826, 838), (1272, 1077, 1105), (1249, 168, 483), (226, 1266, 1068), (1281, 935, 901), (1270, 832, 852), (1296, 822, 1106), (1208, 159, 1036), (1317, 848, 1072), (780, 144, 500), (1276, 829, 840), (111, 8, 41), (1259, 875, 901), (771, 1320, 1284), (554, 688, 1166), (1167, 1052, 1123), (1238, 495, 498), (1271, 1051, 1117), (1229, 224, 888), (240, 1277, 678), (180, 175, 861), (1167, 1069, 1120), (1230, 428, 813), (483, 487, 761), (1282, 1097, 1146), (845, 823, 833), (1283, 194, 1095), (1291, 515, 681), (643, 648, 647), (1182, 1032, 1103), (1256, 1016, 1104), (1298, 1100, 1103), (1289, 857, 955), (1108, 220, 1084), (1300, 741, 747), (1317, 700, 1093), (14, 452, 449), (1264, 824, 833), (1301, 499, 1250), (1250, 498, 780), (1177, 768, 1123), (968, 204, 878), (845, 792, 799), (1135, 244, 1019), (1291, 767, 1123), (1255, 165, 164), (1226, 102, 103), (1287, 477, 779), (1249, 761, 969), (1226, 152, 163), (1300, 736, 1130), (1273, 627, 630), (1292, 569, 744), (911, 405, 907), (466, 441, 446)])
me_cube.materials.append(mat_material)
me_cube.use_remesh_preserve_volume = False
me_cube.use_remesh_preserve_attributes = False
me_cube.use_mirror_vertex_groups = False
me_cube.update()

# ---- objects
ob_cube = bpy.data.objects.new('Cube', me_cube)
ob_lamp = bpy.data.objects.new('Lamp', light_lamp)
ob_camera = bpy.data.objects.new('Camera', cam_camera)

# ---- transforms, parenting, visibility, modifiers, constraints
ob_cube.location = (0.0, 0.0, 0.0)
ob_cube.lock_rotations_4d = False
ob_cube.empty_display_type = 'ARROWS'
ob_cube.lineart.crease_threshold = 0.0
ob_lamp.location = (4.076, 1.005, 5.904)
ob_lamp.rotation_euler = (0.6503, 0.05522, 1.866)
ob_lamp.lock_rotations_4d = False
ob_lamp.empty_display_type = 'ARROWS'
ob_lamp.color = (0.0, 0.0, 0.0, 0.0)
ob_lamp.lineart.crease_threshold = 0.0
ob_camera.location = (7.481, -6.508, 5.344)
ob_camera.rotation_euler = (1.109, 0.01082, 0.8149)
ob_camera.lock_rotations_4d = False
ob_camera.empty_display_type = 'ARROWS'
ob_camera.color = (0.0, 0.0, 0.0, 0.0)
ob_camera.display_type = 'WIRE'
ob_camera.lineart.crease_threshold = 0.0

# ---- collection membership
col_collection_1.objects.link(ob_cube)
col_collection_1.objects.link(ob_lamp)
col_collection_1.objects.link(ob_camera)

# ---- scene / render settings (as saved in the file)
scene.camera = ob_camera
scene.frame_start = 1; scene.frame_end = 250; scene.frame_set(1)
scene.render.engine = 'BLENDER_EEVEE_NEXT'
scene.render.resolution_percentage = 50
scene.render.dither_intensity = 0.0
scene.cycles.use_denoising = False
scene.cycles.samples = 10
scene.cycles.sampling_pattern = 'TABULATED_SOBOL'
scene.cycles.light_sampling_threshold = 0.0
scene.cycles.use_adaptive_sampling = False
scene.cycles.use_light_tree = False
scene.cycles.blur_glossy = 0.0
scene.cycles.pixel_filter_type = 'GAUSSIAN'
scene.cycles.sample_clamp_indirect = 0.0
scene.view_settings.view_transform = 'Standard'
bpy.context.view_layer.update()
